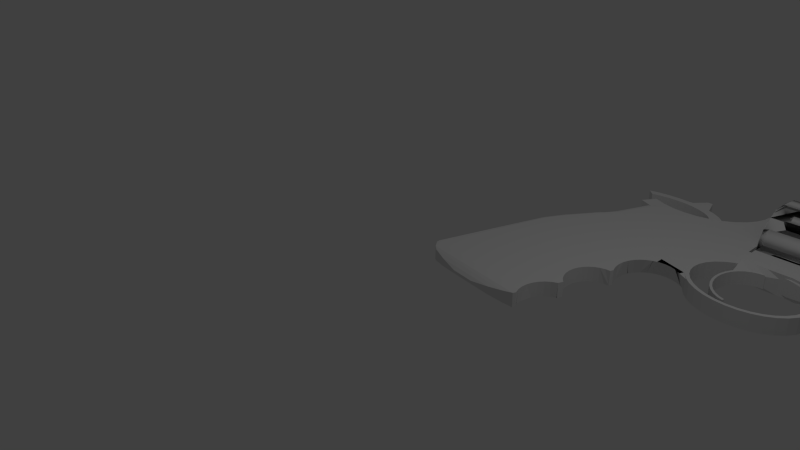 # Source: revolver.blend  (saved by Blender 2.75.0; exported with 4.5.12 LTS)
import bpy
from mathutils import Matrix  # noqa: F401  (used for matrix-valued properties, if any)

bpy.ops.wm.read_factory_settings(use_empty=True)
scene = bpy.context.scene
scene.name = 'Scene'

# ---- collections
col_collection_1 = bpy.data.collections.new('Collection 1'); scene.collection.children.link(col_collection_1)

# ---- world
world_world = bpy.data.worlds.new('World'); scene.world = world_world
world_world.color = (0.05088, 0.05088, 0.05088)
world_world.use_sun_shadow = False
world_world.sun_shadow_jitter_overblur = 0.0
world_world.cycles.sampling_method = 'MANUAL'
world_world.cycles.sample_map_resolution = 256

# ---- cameras
cam_camera = bpy.data.cameras.new('Camera')
cam_camera.clip_end = 100.0
cam_camera.lens = 35.0
cam_camera.sensor_width = 32.0
cam_camera.sensor_height = 18.0
cam_camera.ortho_scale = 7.314
cam_camera.dof.focus_distance = 0.0

# ---- lights
light_lamp = bpy.data.lights.new('Lamp', 'POINT')
light_lamp.transmission_factor = 0.0
light_lamp.cutoff_distance = 30.0
light_lamp.energy = 100.0
light_lamp.shadow_buffer_clip_start = 1.001
light_lamp.shadow_soft_size = 0.1
light_lamp.shadow_maximum_resolution = 0.006
light_lamp.use_absolute_resolution = True
light_lamp.cycles.use_multiple_importance_sampling = False

# ---- meshes
me_cylinder_010 = bpy.data.meshes.new('Cylinder.010')
me_cylinder_010.from_pydata([(4.75e-08, 0.8525, -1.0), (0.148, 0.8396, -1.0), (0.2916, 0.8011, -1.0), (0.342, 0.9397, -0.8531), (0.4263, 0.7383, -1.0), (0.5, 0.866, -0.8531), (0.548, 0.6531, -1.0), (0.6428, 0.766, -0.8531), (0.6531, 0.548, -1.0), (0.7383, 0.4263, -1.0), (0.8011, 0.2916, -1.0), (0.8396, 0.148, -1.0), (0.9848, 0.1736, -0.8531), (0.8525, 2.515e-08, -1.0), (1.0, 7.55e-08, -0.8531), (0.8396, -0.148, -1.0), (0.9848, -0.1736, -0.8531), (0.8011, -0.2916, -1.0), (0.7383, -0.4263, -1.0), (0.6531, -0.548, -1.0), (0.548, -0.6531, -1.0), (0.6428, -0.766, -0.8531), (0.4263, -0.7383, -1.0), (0.5, -0.866, -0.8531), (0.2916, -0.8011, -1.0), (0.342, -0.9397, -0.8531), (0.148, -0.8396, -1.0), (5.811e-07, -0.8525, -1.0), (-0.148, -0.8396, -1.0), (-0.2916, -0.8011, -1.0), (-0.342, -0.9397, -0.8531), (-0.4263, -0.7383, -1.0), (-0.5, -0.866, -0.8531), (-0.548, -0.6531, -1.0), (-0.6428, -0.766, -0.8531), (-0.6531, -0.548, -1.0), (-0.7383, -0.4263, -1.0), (-0.8011, -0.2916, -1.0), (-0.8396, -0.148, -1.0), (-0.9848, -0.1736, -0.8531), (-0.8525, -6.566e-07, -1.0), (-1.0, -4.649e-07, -0.8531), (-0.8396, 0.148, -1.0), (-0.9848, 0.1736, -0.8531), (-0.8011, 0.2916, -1.0), (-0.7383, 0.4263, -1.0), (-0.6531, 0.548, -1.0), (-0.548, 0.6531, -1.0), (-0.6428, 0.766, -0.8531), (-0.4263, 0.7383, -1.0), (-0.5, 0.866, -0.8531), (-0.2916, 0.8011, -1.0), (-0.342, 0.9397, -0.8531), (-0.148, 0.8396, -1.0), (4.563e-08, 0.8617, 1.0), (0.1496, 0.8486, 1.0), (0.2947, 0.8098, 1.0), (0.342, 0.9397, 0.8622), (0.4309, 0.7463, 1.0), (0.5, 0.866, 0.8622), (0.5539, 0.6601, 1.0), (0.6428, 0.766, 0.8622), (0.6601, 0.5539, 1.0), (0.7463, 0.4309, 1.0), (0.8098, 0.2947, 1.0), (0.8486, 0.1496, 1.0), (0.9848, 0.1736, 0.8622), (0.8617, 2.794e-08, 1.0), (1.0, 7.55e-08, 0.8622), (0.8486, -0.1496, 1.0), (0.9848, -0.1736, 0.8622), (0.8098, -0.2947, 1.0), (0.7463, -0.4309, 1.0), (0.6601, -0.5539, 1.0), (0.5539, -0.6601, 1.0), (0.6428, -0.766, 0.8622), (0.4309, -0.7463, 1.0), (0.5, -0.866, 0.8622), (0.2947, -0.8098, 1.0), (0.342, -0.9397, 0.8622), (0.1496, -0.8486, 1.0), (2.477e-07, -0.8617, 1.0), (-0.1496, -0.8486, 1.0), (-0.2947, -0.8098, 1.0), (-0.342, -0.9397, 0.8622), (-0.4309, -0.7463, 1.0), (-0.5, -0.866, 0.8622), (-0.5539, -0.6601, 1.0), (-0.6428, -0.766, 0.8622), (-0.6601, -0.5539, 1.0), (-0.7463, -0.4309, 1.0), (-0.8098, -0.2947, 1.0), (-0.8486, -0.1496, 1.0), (-0.9848, -0.1736, 0.8622), (-0.8617, -3.241e-07, 1.0), (-1.0, -4.649e-07, 0.8622), (-0.8486, 0.1496, 1.0), (-0.9848, 0.1736, 0.8622), (-0.8098, 0.2947, 1.0), (-0.7463, 0.4309, 1.0), (-0.6601, 0.5539, 1.0), (-0.5539, 0.6601, 1.0), (-0.6428, 0.766, 0.8622), (-0.4309, 0.7463, 1.0), (-0.5, 0.866, 0.8622), (-0.2947, 0.8098, 1.0), (-0.342, 0.9397, 0.8622), (-0.1496, 0.8486, 1.0), (0.2465, 0.9784, -0.6057), (4.629e-08, 0.8563, -0.9963), (-0.2465, 0.9784, -0.6057), (-0.07281, 1.006, -0.6057), (0.3926, 0.8019, -0.9731), (0.07281, 1.006, -0.6057), (-0.3961, 0.8256, -0.9493), (0.2465, 0.9784, 0.6149), (-0.2465, 0.9784, 0.6149), (4.813e-08, 0.8542, 1.008), (-0.07281, 1.006, 0.6149), (0.4291, 0.7938, 0.9806), (0.07281, 1.006, 0.6149), (-0.4211, 0.8184, 0.959), (-0.8306, 0.5759, -0.5951), (-0.8887, 0.04887, -0.9782), (-0.9751, 0.2662, -0.5951), (-0.718, 0.7114, -0.5951), (-0.7362, 0.4251, -1.002), (-0.914, 0.4314, -0.5951), (-0.5062, 0.7607, -0.9535), (-0.8306, 0.5759, 0.6042), (-0.9004, 0.0117, 0.9857), (-0.9751, 0.2662, 0.6042), (-0.7343, 0.4239, 1.014), (-0.718, 0.7114, 0.6042), (-0.914, 0.4314, 0.6042), (-0.4867, 0.7795, 0.9631), (-0.07363, -1.006, -0.6049), (0.3934, -0.8013, -0.9735), (0.2473, -0.9784, -0.6049), (-0.2473, -0.9784, -0.6049), (5.769e-07, -0.8558, -0.9967), (0.07363, -1.006, -0.6049), (-0.3968, -0.825, -0.9497), (-0.07363, -1.006, 0.614), (0.43, -0.7932, 0.981), (0.2473, -0.9784, 0.614), (2.395e-07, -0.8537, 1.008), (-0.2473, -0.9784, 0.614), (0.07363, -1.006, 0.614), (-0.4219, -0.8178, 0.9593), (-0.9152, -0.4297, -0.593), (-0.4844, -0.7461, -0.9792), (-0.7168, -0.7131, -0.593), (-0.976, -0.2642, -0.593), (-0.7352, -0.4245, -1.004), (-0.8298, -0.5778, -0.593), (-0.9116, -0.05573, -0.9543), (-0.9152, -0.4297, 0.6021), (-0.4578, -0.775, 0.9867), (-0.7168, -0.7131, 0.6021), (-0.7332, -0.4233, 1.015), (-0.976, -0.2642, 0.6021), (-0.8298, -0.5778, 0.6021), (-0.9182, -0.02921, 0.9639), (0.9166, 0.4277, -0.5905), (0.4818, 0.747, -0.9804), (0.7154, 0.7151, -0.5905), (0.977, 0.262, -0.5905), (0.7339, 0.4237, -1.005), (0.8287, 0.58, -0.5905), (0.9114, 0.05305, -0.9552), (0.9166, 0.4277, 0.5997), (0.455, 0.7763, 0.9878), (0.7154, 0.7151, 0.5997), (0.732, 0.4226, 1.016), (0.977, 0.262, 0.5997), (0.8287, 0.58, 0.5997), (0.918, 0.02628, 0.9649), (0.829, -0.5795, -0.5911), (0.8879, -0.04436, -0.9801), (0.9767, -0.2626, -0.5911), (0.7158, -0.7146, -0.5911), (0.7342, -0.4239, -1.005), (0.9163, -0.4282, -0.5911), (0.5022, -0.7625, -0.955), (0.829, -0.5795, 0.6003), (0.8998, -0.006613, 0.9876), (0.9767, -0.2626, 0.6003), (0.7323, -0.4228, 1.016), (0.7158, -0.7146, 0.6003), (0.9163, -0.4282, 0.6003), (0.4824, -0.7816, 0.9647), (0.1359, 0.6751, -1.0), (0.1592, 0.6467, -1.0), (0.1765, 0.6142, -1.0), (0.1872, 0.5791, -1.0), (0.1908, 0.5425, -1.0), (0.1872, 0.5059, -1.0), (0.1765, 0.4707, -1.0), (0.1592, 0.4383, -1.0), (0.1359, 0.4099, -1.0), (0.1074, 0.3866, -1.0), (0.07501, 0.3692, -1.0), (0.03984, 0.3586, -1.0), (0.003252, 0.73, -1.0), (-0.03333, 0.7264, -1.0), (-0.06851, 0.7157, -1.0), (-0.1009, 0.6984, -1.0), (-0.1293, 0.6751, -1.0), (-0.1527, 0.6467, -1.0), (-0.17, 0.6142, -1.0), (-0.1807, 0.5791, -1.0), (-0.1843, 0.5425, -1.0), (-0.1807, 0.5059, -1.0), (-0.17, 0.4707, -1.0), (-0.1527, 0.4383, -1.0), (-0.1293, 0.4099, -1.0), (-0.1009, 0.3866, -1.0), (-0.06851, 0.3692, -1.0), (-0.03333, 0.3586, -1.0), (0.003252, 0.355, -1.0), (0.1074, 0.6984, -1.0), (0.07501, 0.7157, -1.0), (0.03984, 0.7264, -1.0), (0.003252, -0.7398, -1.0), (0.03984, -0.7362, -1.0), (0.07501, -0.7255, -1.0), (0.1074, -0.7082, -1.0), (0.1359, -0.6849, -1.0), (0.1592, -0.6565, -1.0), (0.1765, -0.624, -1.0), (0.1872, -0.5889, -1.0), (0.1908, -0.5523, -1.0), (0.1872, -0.5157, -1.0), (0.1765, -0.4805, -1.0), (0.1592, -0.4481, -1.0), (0.1359, -0.4197, -1.0), (0.1074, -0.3964, -1.0), (0.07501, -0.379, -1.0), (0.03984, -0.3684, -1.0), (0.003251, -0.3648, -1.0), (-0.03333, -0.3684, -1.0), (-0.06851, -0.379, -1.0), (-0.1009, -0.3964, -1.0), (-0.1293, -0.4197, -1.0), (-0.1527, -0.4481, -1.0), (-0.17, -0.4805, -1.0), (-0.1807, -0.5157, -1.0), (-0.1843, -0.5523, -1.0), (-0.1807, -0.5889, -1.0), (-0.17, -0.624, -1.0), (-0.1527, -0.6565, -1.0), (-0.1293, -0.6849, -1.0), (-0.1009, -0.7082, -1.0), (-0.06851, -0.7255, -1.0), (-0.03333, -0.7362, -1.0), (0.4881, -0.04854, -1.0), (0.5205, -0.06587, -1.0), (0.549, -0.08919, -1.0), (0.2604, -0.326, -1.0), (0.2838, -0.3544, -1.0), (0.3122, -0.3777, -1.0), (0.3446, -0.395, -1.0), (0.3798, -0.4057, -1.0), (0.4164, -0.4093, -1.0), (0.453, -0.4057, -1.0), (0.4881, -0.395, -1.0), (0.5205, -0.3777, -1.0), (0.549, -0.3544, -1.0), (0.5723, -0.326, -1.0), (0.5896, -0.2935, -1.0), (0.6003, -0.2584, -1.0), (0.6039, -0.2218, -1.0), (0.6003, -0.1852, -1.0), (0.5896, -0.15, -1.0), (0.5723, -0.1176, -1.0), (0.453, -0.03787, -1.0), (0.4164, -0.03427, -1.0), (0.3798, -0.03787, -1.0), (0.3446, -0.04854, -1.0), (0.3122, -0.06587, -1.0), (0.2838, -0.08919, -1.0), (0.2604, -0.1176, -1.0), (0.2431, -0.15, -1.0), (0.2324, -0.1852, -1.0), (0.2288, -0.2218, -1.0), (0.2324, -0.2584, -1.0), (0.2431, -0.2935, -1.0), (0.525, 0.4056, -1.0), (0.2805, 0.3818, -1.0), (0.4164, 0.4408, -1.0), (0.453, 0.4372, -1.0), (0.4881, 0.4265, -1.0), (0.5205, 0.4092, -1.0), (0.549, 0.3859, -1.0), (0.5723, 0.3575, -1.0), (0.5896, 0.3251, -1.0), (0.6003, 0.2899, -1.0), (0.6039, 0.2533, -1.0), (0.6003, 0.2167, -1.0), (0.5896, 0.1815, -1.0), (0.5723, 0.1491, -1.0), (0.549, 0.1207, -1.0), (0.5205, 0.09738, -1.0), (0.4881, 0.08005, -1.0), (0.453, 0.06938, -1.0), (0.4164, 0.06577, -1.0), (0.3798, 0.06938, -1.0), (0.3446, 0.08005, -1.0), (0.3122, 0.09738, -1.0), (0.2838, 0.1207, -1.0), (0.2604, 0.1491, -1.0), (0.2431, 0.1815, -1.0), (0.2324, 0.2167, -1.0), (0.2288, 0.2533, -1.0), (0.2324, 0.2899, -1.0), (0.2431, 0.3251, -1.0), (0.2604, 0.3575, -1.0), (0.3798, 0.4372, -1.0), (0.3446, 0.4265, -1.0), (0.3122, 0.4092, -1.0), (0.2838, 0.3859, -1.0), (-0.5278, 0.09738, -1.0), (-0.5562, 0.1207, -1.0), (-0.2677, 0.3575, -1.0), (-0.291, 0.3859, -1.0), (-0.3195, 0.4092, -1.0), (-0.3519, 0.4265, -1.0), (-0.387, 0.4372, -1.0), (-0.4236, 0.4408, -1.0), (-0.4602, 0.4372, -1.0), (-0.4954, 0.4265, -1.0), (-0.5278, 0.4092, -1.0), (-0.5562, 0.3859, -1.0), (-0.5796, 0.3575, -1.0), (-0.5969, 0.3251, -1.0), (-0.6076, 0.2899, -1.0), (-0.6112, 0.2533, -1.0), (-0.6076, 0.2167, -1.0), (-0.5969, 0.1815, -1.0), (-0.5796, 0.1491, -1.0), (-0.4954, 0.08005, -1.0), (-0.4602, 0.06938, -1.0), (-0.4236, 0.06577, -1.0), (-0.3871, 0.06938, -1.0), (-0.3519, 0.08005, -1.0), (-0.3195, 0.09738, -1.0), (-0.291, 0.1207, -1.0), (-0.2677, 0.1491, -1.0), (-0.2504, 0.1815, -1.0), (-0.2397, 0.2167, -1.0), (-0.2361, 0.2533, -1.0), (-0.2397, 0.2899, -1.0), (-0.2504, 0.3251, -1.0), (-0.2397, -0.1852, -1.0), (-0.2361, -0.2218, -1.0), (-0.2397, -0.2584, -1.0), (-0.2504, -0.2935, -1.0), (-0.2677, -0.326, -1.0), (-0.291, -0.3544, -1.0), (-0.3195, -0.3777, -1.0), (-0.3519, -0.395, -1.0), (-0.3871, -0.4057, -1.0), (-0.4236, -0.03427, -1.0), (-0.4602, -0.03787, -1.0), (-0.4954, -0.04854, -1.0), (-0.5278, -0.06587, -1.0), (-0.5562, -0.08919, -1.0), (-0.5796, -0.1176, -1.0), (-0.5969, -0.15, -1.0), (-0.6076, -0.1852, -1.0), (-0.6112, -0.2218, -1.0), (-0.6076, -0.2584, -1.0), (-0.5969, -0.2935, -1.0), (-0.5796, -0.326, -1.0), (-0.5562, -0.3544, -1.0), (-0.5278, -0.3777, -1.0), (-0.4954, -0.395, -1.0), (-0.4602, -0.4057, -1.0), (-0.4236, -0.4093, -1.0), (-0.2504, -0.15, -1.0), (-0.2677, -0.1176, -1.0), (-0.291, -0.08919, -1.0), (-0.3195, -0.06587, -1.0), (-0.3519, -0.04854, -1.0), (-0.387, -0.03787, -1.0)], [], [(52, 106, 121, 114), (5, 59, 61, 7), (7, 165, 8, 6), (168, 170, 10, 9), (170, 12, 11, 10), (174, 172, 62, 63), (12, 66, 68, 14), (14, 68, 70, 16), (16, 179, 17, 15), (182, 184, 19, 18), (184, 21, 20, 19), (188, 186, 71, 72), (21, 75, 77, 23), (23, 77, 79, 25), (25, 137, 26, 24), (140, 142, 28, 27), (142, 30, 29, 28), (146, 144, 80, 81), (30, 84, 86, 32), (32, 86, 88, 34), (34, 151, 35, 33), (154, 156, 37, 36), (156, 39, 38, 37), (160, 158, 89, 90), (39, 93, 95, 41), (41, 95, 97, 43), (43, 123, 44, 42), (126, 128, 46, 45), (128, 48, 47, 46), (132, 130, 98, 99), (48, 102, 104, 50), (50, 104, 106, 52), (52, 114, 53, 51), (108, 115, 118, 111), (3, 57, 59, 5), (55, 54, 107, 105, 103, 101, 100, 99, 98, 96, 94, 92, 91, 90, 89, 87, 85, 83, 82, 81, 80, 78, 76, 74, 73, 72, 71, 69, 67, 65, 64, 63, 62, 60, 58, 56), (113, 120, 116, 110), (112, 119, 57, 3), (3, 5, 4, 2), (5, 7, 6, 4), (165, 168, 9, 8), (164, 171, 173, 166), (167, 175, 176, 169), (170, 177, 66, 12), (12, 14, 13, 11), (14, 16, 15, 13), (179, 182, 18, 17), (178, 185, 187, 180), (181, 189, 190, 183), (184, 191, 75, 21), (21, 23, 22, 20), (23, 25, 24, 22), (137, 140, 27, 26), (136, 143, 145, 138), (139, 147, 148, 141), (142, 149, 84, 30), (30, 32, 31, 29), (32, 34, 33, 31), (151, 154, 36, 35), (150, 157, 159, 152), (153, 161, 162, 155), (156, 163, 93, 39), (39, 41, 40, 38), (41, 43, 42, 40), (123, 126, 45, 44), (122, 129, 131, 124), (125, 133, 134, 127), (128, 135, 102, 48), (48, 50, 49, 47), (50, 52, 51, 49), (119, 117, 54, 55), (109, 112, 1, 0), (117, 121, 107, 54), (121, 106, 105, 107), (59, 57, 56, 58), (61, 59, 58, 60), (177, 174, 63, 64), (172, 61, 60, 62), (66, 177, 64, 65), (68, 66, 65, 67), (70, 68, 67, 69), (191, 188, 72, 73), (186, 70, 69, 71), (75, 191, 73, 74), (77, 75, 74, 76), (79, 77, 76, 78), (149, 146, 81, 82), (144, 79, 78, 80), (84, 149, 82, 83), (86, 84, 83, 85), (88, 86, 85, 87), (163, 160, 90, 91), (158, 88, 87, 89), (93, 163, 91, 92), (95, 93, 92, 94), (97, 95, 94, 96), (135, 132, 99, 100), (130, 97, 96, 98), (102, 135, 100, 101), (104, 102, 101, 103), (106, 104, 103, 105), (57, 119, 55, 56), (112, 3, 2, 1), (108, 109, 110), (115, 116, 117), (108, 111, 112, 109), (113, 110, 109, 114), (118, 115, 117, 119), (116, 120, 121, 117), (110, 116, 115, 108), (119, 112, 111, 118), (114, 121, 120, 113), (114, 109, 0, 53), (124, 125, 126), (131, 132, 133), (122, 124, 126, 123), (125, 127, 128, 126), (131, 129, 130, 132), (134, 133, 132, 135), (129, 122, 123, 130), (133, 125, 124, 131), (135, 128, 127, 134), (43, 97, 130, 123), (138, 139, 140), (145, 146, 147), (136, 138, 140, 137), (139, 141, 142, 140), (145, 143, 144, 146), (148, 147, 146, 149), (143, 136, 137, 144), (147, 139, 138, 145), (149, 142, 141, 148), (25, 79, 144, 137), (152, 153, 154), (159, 160, 161), (150, 152, 154, 151), (153, 155, 156, 154), (159, 157, 158, 160), (162, 161, 160, 163), (157, 150, 151, 158), (161, 153, 152, 159), (163, 156, 155, 162), (34, 88, 158, 151), (166, 167, 168), (173, 174, 175), (164, 166, 168, 165), (167, 169, 170, 168), (173, 171, 172, 174), (176, 175, 174, 177), (171, 164, 165, 172), (175, 167, 166, 173), (177, 170, 169, 176), (7, 61, 172, 165), (180, 181, 182), (187, 188, 189), (178, 180, 182, 179), (181, 183, 184, 182), (187, 185, 186, 188), (190, 189, 188, 191), (185, 178, 179, 186), (189, 181, 180, 187), (191, 184, 183, 190), (16, 70, 186, 179), (27, 224, 225, 226, 227, 228, 229, 230, 231, 232, 233, 234, 235, 236, 259, 260, 261, 262, 263, 264, 265, 266, 267, 268, 269, 270, 271, 272, 273, 274, 275, 15, 17, 18, 19, 20, 22, 24, 26), (15, 275, 258, 257, 256, 276, 277, 278, 279, 280, 281, 282, 283, 284, 285, 286, 287, 259, 236, 237, 238, 239, 240, 220, 289, 317, 316, 315, 314, 313, 312, 311, 310, 309, 308, 307, 306, 305, 304, 303, 302, 301, 300, 299, 298, 297, 296, 295, 294, 288, 9, 10, 11, 13), (0, 1, 2, 4, 6, 8, 9, 288, 293, 292, 291, 290, 318, 319, 320, 321, 289, 220, 203, 202, 201, 200, 199, 198, 197, 196, 195, 194, 193, 192, 221, 222, 223, 204), (53, 0, 204, 205, 206, 207, 208, 209, 210, 211, 212, 213, 214, 215, 324, 325, 326, 327, 328, 329, 330, 331, 332, 333, 334, 335, 336, 337, 338, 339, 340, 42, 44, 45, 46, 47, 49, 51), (42, 340, 323, 322, 341, 342, 343, 363, 364, 365, 366, 367, 368, 369, 370, 371, 372, 373, 374, 375, 376, 377, 378, 379, 246, 247, 248, 249, 250, 251, 252, 253, 254, 255, 224, 27, 28, 29, 31, 33, 35, 36, 37, 38, 40), (246, 379, 362, 361, 360, 359, 358, 357, 356, 355, 354, 380, 381, 382, 383, 384, 385, 363, 343, 344, 345, 346, 347, 348, 349, 350, 351, 352, 353, 324, 215, 216, 217, 218, 219, 220, 240, 241, 242, 243, 244, 245), (157, 162, 155, 150), (129, 134, 127, 122), (120, 118, 111, 113), (164, 171, 176, 169), (185, 190, 183, 178), (148, 141, 136, 143)])
me_cylinder_010.polygons.foreach_set('use_smooth', [True] * 175)
me_cylinder_010.use_remesh_preserve_volume = False
me_cylinder_010.use_remesh_preserve_attributes = False
me_cylinder_010.use_mirror_vertex_groups = False
me_cylinder_010.update()
me_circle = bpy.data.meshes.new('Circle')
me_circle.from_pydata([], [], [])
me_circle.use_remesh_preserve_volume = False
me_circle.use_remesh_preserve_attributes = False
me_circle.use_mirror_vertex_groups = False
me_circle.update()
me_cube = bpy.data.meshes.new('Cube')
me_cube.from_pydata([(1.0, -1.0, -1.0), (1.0, -1.0, 1.0), (1.0, 1.0, -1.0), (1.0, 1.0, 1.0), (0.3623, 1.0, 1.0), (0.3623, 1.0, -1.0), (0.3623, -2.625, 1.0), (0.3623, -2.625, -1.0), (0.734, 1.0, 1.0), (0.734, -1.0, -1.0), (0.734, 1.0, -1.0), (0.734, -1.0, 1.0), (0.4084, -3.857, 1.0), (0.4084, -3.857, -1.0), (1.0, -0.3396, 1.0), (1.0, -0.3396, -1.0), (0.3623, -1.428, 1.0), (0.3623, -1.428, -1.0), (0.734, -0.3396, 1.0), (0.734, -0.3396, -1.0), (-0.1149, -3.604, 1.0), (-0.1149, -3.604, -1.0), (-1.199, -13.0, 0.9468), (-1.199, -13.0, -0.9468), (-3.173, -12.25, -0.7829), (-3.173, -12.25, 0.7829), (-1.393, -13.11, 0.7829), (-1.393, -13.11, -0.7829), (-2.9, -12.61, -0.5347), (-2.9, -12.61, 0.5347), (-1.684, -13.2, 0.5347), (-1.684, -13.2, -0.5347), (-2.531, -12.99, -0.2032), (-2.531, -12.99, 0.2032), (-2.069, -13.21, 0.2032), (-2.069, -13.21, -0.2032), (-1.432, -4.531, 1.0), (-1.432, -4.531, -1.0), (-0.8677, -10.32, 1.0), (-1.222, -12.52, -1.0), (-1.184, -12.92, -0.9564), (-1.167, -12.83, 0.9678), (-1.197, -12.53, 1.0), (-0.868, -10.33, -1.0), (-1.189, -12.89, -0.9597), (-1.222, -12.53, -0.9993), (-1.175, -12.78, 0.9731), (-1.206, -12.43, 1.0), (-1.216, -12.06, 1.0), (-1.206, -11.7, 1.0), (-1.175, -11.35, 1.0), (-1.125, -11.03, 1.0), (-1.057, -10.74, 1.0), (-0.9746, -10.51, 1.0), (-0.8805, -10.34, 1.0), (-1.233, -12.15, -1.0), (-1.222, -11.76, -1.0), (-1.19, -11.4, -1.0), (-1.137, -11.06, -1.0), (-1.066, -10.76, -1.0), (-0.98, -10.52, -1.0), (-0.8816, -10.34, -1.0), (-0.8315, -10.0, 1.0), (-0.4972, -7.017, 1.0), (-0.4972, -7.017, -1.0), (-0.8315, -10.0, -1.0), (-0.8494, -9.95, -1.0), (-0.9116, -9.69, -1.0), (-0.9579, -9.392, -1.0), (-0.9864, -9.07, -1.0), (-0.996, -8.735, -1.0), (-0.9864, -8.399, -1.0), (-0.9579, -8.077, -1.0), (-0.9116, -7.78, -1.0), (-0.8494, -7.52, -1.0), (-0.7735, -7.306, -1.0), (-0.687, -7.147, -1.0), (-0.5931, -7.049, -1.0), (-0.8494, -9.95, 1.0), (-0.9116, -9.69, 1.0), (-0.9579, -9.392, 1.0), (-0.9864, -9.07, 1.0), (-0.996, -8.735, 1.0), (-0.9864, -8.399, 1.0), (-0.9579, -8.077, 1.0), (-0.9116, -7.78, 1.0), (-0.8494, -7.52, 1.0), (-0.7735, -7.306, 1.0), (-0.687, -7.147, 1.0), (-0.5931, -7.049, 1.0), (-0.1149, -3.604, -1.0), (0.4084, -3.857, -1.0), (0.4084, -3.857, 1.0), (-0.1149, -3.604, 1.0), (0.4048, -4.101, -1.0), (0.4048, -4.101, 1.0), (0.5082, -4.415, -1.0), (-0.4728, -6.799, 1.0), (0.3838, -4.081, -1.0), (0.01431, -3.728, -1.0), (-0.1781, -4.169, 1.0), (-0.1783, -4.169, 1.0), (0.3692, -4.419, 1.0), (-0.5085, -4.971, -1.0), (-0.1398, -3.827, -1.0), (-0.1149, -4.103, 1.0), (-0.4532, -4.998, 1.0), (-0.1398, -3.827, -1.0), (0.5864, -4.793, 1.0), (0.4015, -4.131, -1.0), (-0.1149, -3.801, -1.0), (-0.4745, -6.814, -1.0), (-0.07728, -4.064, 1.0), (0.3783, -4.066, -1.0), (0.2743, -3.875, -1.0), (0.1614, -3.758, -1.0), (0.04403, -3.718, -1.0), (-0.07336, -3.758, -1.0), (0.3457, -4.353, 1.0), (0.2483, -4.174, 1.0), (0.1426, -4.064, 1.0), (0.03264, -4.026, 1.0), (-0.07728, -4.064, 1.0), (-0.4563, -4.636, -1.0), (-0.183, -4.174, 1.0), (-0.2804, -4.353, 1.0), (-0.3658, -4.593, 1.0), (-0.4359, -4.886, 1.0), (0.04266, -3.755, -0.7591), (0.155, -3.862, -0.3146), (0.2661, -3.969, -0.3724), (-0.07336, -3.758, -1.0), (-0.1862, -3.875, -1.0), (-0.2903, -4.066, -1.0), (-0.3814, -4.323, -1.0), (0.3773, -4.075, -0.9363), (-0.5119, -6.574, -1.0), (-0.5461, -6.187, -1.0), (-0.5577, -5.784, -1.0), (-0.5461, -5.381, -1.0), (-0.5119, -4.993, -1.0), (0.03264, -4.026, 1.0), (0.1426, -4.064, 1.0), (0.2483, -4.174, 1.0), (0.3457, -4.353, 1.0), (-0.488, -6.702, 1.0), (-0.52, -6.339, 1.0), (-0.5309, -5.961, 1.0), (-0.52, -5.584, 1.0), (-0.488, -5.221, 1.0), (-2.004, -0.6956, -0.8851), (-1.93, -0.4714, -0.8851), (-1.924, -0.6676, -1.0), (-1.93, -0.4714, 0.8851), (-2.004, -0.6956, 0.8851), (-1.924, -0.6676, 1.0), (-1.432, 3.206, -0.8851), (-1.323, 3.197, -1.0), (-1.323, 3.197, 1.0), (-1.432, 3.206, 0.8851), (-2.405, -2.618, -0.8851), (-2.352, -2.392, -0.8851), (-2.319, -2.555, -1.0), (-2.405, -2.618, 0.8851), (-2.319, -2.555, 1.0), (-2.352, -2.392, 0.8851), (-1.781, 0.3583, 0.8851), (-1.815, 0.1327, 0.8851), (-1.722, 0.1674, 1.0), (-1.815, 0.1327, -0.8851), (-1.781, 0.3583, -0.8851), (-1.722, 0.1674, -1.0), (-3.344, -11.36, -0.7893), (-3.286, -11.52, -1.0), (-3.345, -11.59, -0.7761), (-3.345, -11.59, 0.9677), (-3.292, -11.52, 1.0), (-3.344, -11.36, 0.9808), (-3.297, -11.84, -0.8437), (-3.257, -12.04, -0.9202), (-3.248, -12.04, 0.9197), (-3.297, -11.84, 0.8437), (-2.614, -3.868, -0.8851), (-2.572, -4.028, -1.0), (-2.644, -4.095, -0.8851), (-2.575, -4.027, 1.0), (-2.614, -3.868, 0.8851), (-2.644, -4.095, 0.8851), (-2.644, -4.095, -2.384e-07), (-2.614, -3.868, -2.384e-07)], [(104, 101)], [(16, 4, 158, 168), (8, 3, 2, 10), (14, 1, 0, 15), (158, 4, 5, 157), (19, 10, 2, 15), (162, 21, 107, 132, 133, 134, 123, 103, 37, 183), (18, 8, 4, 16), (166, 159, 156, 170), (11, 6, 7, 9), (171, 157, 5, 17), (1, 11, 9, 0), (14, 3, 8, 18), (17, 5, 10, 19), (4, 8, 10, 5), (20, 100, 101, 93), (154, 150, 161, 165), (6, 16, 168, 155), (7, 6, 12, 13), (7, 17, 19, 9), (1, 14, 18, 11), (152, 7, 13, 21, 162), (11, 18, 16, 6), (6, 155, 164, 20, 12), (9, 19, 15, 0), (3, 14, 15, 2), (152, 171, 17, 7), (173, 39, 45, 44, 40, 23, 179), (106, 36, 185, 176, 42, 47, 48, 49, 50, 51, 52, 53, 54, 38, 62, 78, 79, 80, 81, 82, 83, 84, 85, 86, 87, 88, 89, 63, 97, 145, 146, 147, 148, 149), (175, 174, 178, 181), (23, 22, 26, 27), (183, 37, 103, 140, 139, 138, 137, 136, 111, 64, 77, 76, 75, 74, 73, 72, 71, 70, 69, 68, 67, 66, 65, 43, 61, 60, 59, 58, 57, 56, 55, 39, 173), (40, 41, 22, 23), (24, 27, 31, 28), (60, 61, 54, 53), (180, 179, 24, 25), (22, 180, 25, 26), (28, 31, 35, 32), (25, 24, 28, 29), (27, 26, 30, 31), (26, 25, 29, 30), (34, 33, 32, 35), (29, 28, 32, 33), (31, 30, 34, 35), (30, 29, 33, 34), (20, 164, 185, 36, 106, 127, 126, 125, 124, 100), (107, 21, 90, 104), (163, 160, 182, 189, 186), (179, 23, 27, 24), (65, 62, 38, 43), (13, 12, 92, 91), (21, 13, 91, 90), (12, 20, 93, 92), (93, 105, 112, 141, 142, 143, 144, 108, 92), (92, 108, 96, 91), (94, 95, 102, 109), (101, 122, 121, 120, 119, 118, 102, 95, 93), (109, 98, 94), (90, 110, 105, 93), (90, 99, 131, 104), (93, 95, 94, 98, 135, 130, 129, 128, 99, 90), (187, 188, 184, 172, 177), (42, 176, 180, 22, 41, 46), (91, 96, 113, 114, 115, 116, 117, 110, 90), (111, 97, 63, 64), (150, 151, 152), (153, 154, 155), (160, 161, 162), (163, 164, 165), (166, 167, 168), (169, 170, 171), (172, 173, 174), (175, 176, 177), (182, 183, 184), (185, 186, 187), (150, 154, 153, 151), (168, 158, 159, 166), (158, 157, 156, 159), (171, 152, 151, 169), (160, 163, 165, 161), (154, 165, 164, 155), (161, 150, 152, 162), (155, 168, 167, 153), (157, 171, 170, 156), (166, 170, 169, 167), (174, 175, 177, 172), (182, 160, 162, 183), (187, 177, 176, 185), (179, 180, 181, 178), (178, 174, 173, 179), (180, 176, 175, 181), (172, 184, 183, 173), (163, 186, 185, 164), (188, 187, 186, 189), (184, 188, 189, 182), (153, 167, 169, 151), (54, 60, 61, 43, 65, 38), (59, 60, 53, 52), (58, 59, 52, 51), (58, 51, 50, 57), (50, 49, 48, 55, 56, 57), (47, 42, 39, 55, 48), (44, 45, 42, 46), (41, 40, 44, 46), (62, 65, 66, 67, 79, 78), (79, 67, 68, 69, 70, 82, 81, 80), (82, 70, 71, 72, 73, 74, 75, 87, 86, 85, 84, 83), (63, 89, 88, 87, 75, 76, 77, 64), (146, 137, 138, 139, 140, 149, 148, 147), (97, 111, 136, 137, 146, 145), (134, 126, 127, 106, 149, 103, 123), (125, 126, 134, 133, 124), (101, 133, 132, 122), (104, 131, 122, 101, 132, 107), (115, 142, 141, 112, 117, 116), (113, 119, 120, 115, 114), (108, 144, 113, 96)])
me_cube.use_remesh_preserve_volume = False
me_cube.use_remesh_preserve_attributes = False
me_cube.use_mirror_vertex_groups = False
me_cube.update()
me_cylinder_006 = bpy.data.meshes.new('Cylinder.006')
me_cylinder_006.from_pydata([(1.04, 0.7203, -1.417), (1.04, 0.7203, 1.342), (1.104, 0.505, -1.417), (1.104, 0.505, 1.342), (1.129, 0.2532, -1.417), (1.129, 0.2532, 1.342), (1.104, 0.001296, -1.417), (1.104, 0.001296, 1.342), (1.031, -0.2409, -1.417), (1.031, -0.2409, 1.342), (0.9113, -0.4641, -1.417), (0.9113, -0.4641, 1.342), (0.7507, -0.6597, -1.417), (0.7507, -0.6597, 1.342), (0.5551, -0.8203, -1.417), (0.5551, -0.8203, 1.342), (0.3319, -0.9396, -1.417), (0.3319, -0.9396, 1.342), (0.08969, -1.013, -1.417), (0.08969, -1.013, 1.342), (-0.1622, -1.038, -1.417), (-0.1622, -1.038, 1.342), (-0.414, -1.013, -1.417), (-0.414, -1.013, 1.342), (-0.6562, -0.9396, -1.417), (-0.6562, -0.9396, 1.342), (-0.8549, -0.8349, -1.417), (-0.8549, -0.8349, 1.342), (0.7617, 0.6358, -1.417), (0.7617, 0.6358, 1.342), (0.8186, 0.4482, -1.417), (0.8186, 0.4482, 1.342), (0.8378, 0.2532, -1.417), (0.8378, 0.2532, 1.342), (0.8186, 0.05806, -1.417), (0.8186, 0.05806, 1.342), (0.7617, -0.1295, -1.417), (0.7617, -0.1295, 1.342), (0.6693, -0.3024, -1.417), (0.6693, -0.3024, 1.342), (0.5449, -0.454, -1.417), (0.5449, -0.454, 1.342), (0.3934, -0.5783, -1.417), (0.3934, -0.5783, 1.342), (0.2205, -0.6707, -1.417), (0.2205, -0.6707, 1.342), (0.03293, -0.7276, -1.417), (0.03293, -0.7276, 1.342), (-0.1622, -0.7468, -1.417), (-0.1622, -0.7468, 1.342), (-0.3573, -0.7276, -1.417), (-0.3573, -0.7276, 1.342), (-0.5448, -0.6707, -1.417), (-0.5448, -0.6707, 1.342), (-0.7177, -0.5783, -1.417), (-0.7177, -0.5783, 1.342)], [], [(0, 1, 3, 2), (2, 3, 5, 4), (4, 5, 7, 6), (6, 7, 9, 8), (8, 9, 11, 10), (10, 11, 13, 12), (12, 13, 15, 14), (14, 15, 17, 16), (16, 17, 19, 18), (18, 19, 21, 20), (20, 21, 23, 22), (22, 23, 25, 24), (24, 25, 27, 26), (30, 31, 29, 28), (32, 33, 31, 30), (34, 35, 33, 32), (36, 37, 35, 34), (38, 39, 37, 36), (40, 41, 39, 38), (42, 43, 41, 40), (44, 45, 43, 42), (46, 47, 45, 44), (48, 49, 47, 46), (50, 51, 49, 48), (52, 53, 51, 50), (54, 55, 53, 52), (1, 0, 28, 29), (0, 2, 30, 28), (3, 1, 29, 31), (2, 4, 32, 30), (5, 3, 31, 33), (4, 6, 34, 32), (7, 5, 33, 35), (6, 8, 36, 34), (9, 7, 35, 37), (8, 10, 38, 36), (11, 9, 37, 39), (10, 12, 40, 38), (13, 11, 39, 41), (12, 14, 42, 40), (15, 13, 41, 43), (14, 16, 44, 42), (17, 15, 43, 45), (16, 18, 46, 44), (19, 17, 45, 47), (18, 20, 48, 46), (21, 19, 47, 49), (20, 22, 50, 48), (23, 21, 49, 51), (22, 24, 52, 50), (25, 23, 51, 53), (24, 26, 54, 52), (27, 25, 53, 55), (26, 27, 55, 54)])
me_cylinder_006.use_remesh_preserve_volume = False
me_cylinder_006.use_remesh_preserve_attributes = False
me_cylinder_006.use_mirror_vertex_groups = False
me_cylinder_006.update()
me_cylinder_004 = bpy.data.meshes.new('Cylinder.004')
me_cylinder_004.from_pydata([(0.03798, 0.9064, -0.1902), (0.03798, 0.9064, 0.1902), (0.2235, 0.8881, -0.1902), (0.2235, 0.8881, 0.1902), (0.4018, 0.834, -0.1902), (0.4018, 0.834, 0.1902), (0.5662, 0.7462, -0.1902), (0.5662, 0.7462, 0.1902), (0.7103, 0.6279, -0.1902), (0.7103, 0.6279, 0.1902), (0.8285, 0.4838, -0.1902), (0.8285, 0.4838, 0.1902), (0.9164, 0.3195, -0.1902), (0.9164, 0.3195, 0.1902), (0.9705, 0.1411, -0.1902), (0.9705, 0.1411, 0.1902), (0.9887, -0.04436, -0.1902), (0.9887, -0.04436, 0.1902), (0.9705, -0.2298, -0.1902), (0.9705, -0.2298, 0.1902), (0.9164, -0.4082, -0.1902), (0.9164, -0.4082, 0.1902), (0.8285, -0.5726, -0.1902), (0.8285, -0.5726, 0.1902), (0.7103, -0.7166, -0.1902), (0.7103, -0.7166, 0.1902), (0.5662, -0.8349, -0.1902), (0.5662, -0.8349, 0.1902), (0.4018, -0.9227, -0.1902), (0.4018, -0.9227, 0.1902), (0.2235, -0.9768, -0.1902), (0.2235, -0.9768, 0.1902), (0.03798, -0.9951, -0.1902), (0.03798, -0.9951, 0.1902), (-0.1475, -0.9768, -0.1902), (-0.1475, -0.9768, 0.1902), (-0.3259, -0.9227, -0.1902), (-0.3259, -0.9227, 0.1902), (-0.4902, -0.8349, -0.1902), (-0.4902, -0.8349, 0.1902), (-0.6343, -0.7166, -0.1902), (-0.6343, -0.7166, 0.1902), (-0.7525, -0.5726, -0.1902), (-0.7525, -0.5726, 0.1902), (-0.8404, -0.4082, -0.1902), (-0.8404, -0.4082, 0.1902), (-0.8945, -0.2298, -0.1902), (-0.8945, -0.2298, 0.1902), (-0.9128, -0.04436, -0.1902), (-0.9128, -0.04436, 0.1902), (-0.8945, 0.1411, -0.1902), (-0.8945, 0.1411, 0.1902), (-0.8404, 0.3195, -0.1902), (-0.8404, 0.3195, 0.1902), (-0.7525, 0.4838, -0.1902), (-0.7525, 0.4838, 0.1902), (-0.6343, 0.6279, -0.1902), (-0.6343, 0.6279, 0.1902), (-0.4902, 0.7462, -0.1902), (-0.4902, 0.7462, 0.1902), (-0.3259, 0.834, -0.1902), (-0.3259, 0.834, 0.1902), (-0.1475, 0.8881, -0.1902), (-0.1475, 0.8881, 0.1902), (0.8547, 1.172, 0.1902), (0.8547, 1.172, -0.1902), (0.9987, 1.054, -0.1902), (0.9987, 1.054, 0.1902), (1.117, 0.91, -0.1902), (1.117, 0.91, 0.1902), (1.205, 0.7456, -0.1902), (1.205, 0.7456, 0.1902), (-0.4902, 0.7462, 0.1902), (-0.4902, 0.7462, -0.1902), (-0.3259, 0.834, -0.1902), (-0.3259, 0.834, 0.1902), (-0.1475, 0.8881, -0.1902), (-0.1475, 0.8881, 0.1902), (-0.3259, 0.834, 0.1902), (-0.3259, 0.834, -0.1902), (-0.1475, 0.8881, -0.1902), (-0.1475, 0.8881, 0.1902), (-0.4902, 0.7462, 0.1902), (-0.4902, 0.7462, -0.1902), (-0.3259, 0.834, -0.1902), (-0.3259, 0.834, 0.1902), (-0.4902, 0.7462, 0.1902), (-0.4902, 0.7462, -0.1902), (-0.3259, 0.834, -0.1902), (-0.3259, 0.834, 0.1902), (0.03798, 0.8334, -0.1902), (0.03798, 0.8334, 0.1902), (0.2092, 0.8165, -0.1902), (0.2092, 0.8165, 0.1902), (0.3739, 0.7666, -0.1902), (0.3739, 0.7666, 0.1902), (0.6134, 0.7124, -0.1459), (0.6134, 0.7124, 0.1459), (0.7476, 0.6586, -0.1354), (0.7476, 0.6586, 0.1354), (0.8658, 0.5145, -0.1354), (0.8658, 0.5145, 0.1354), (0.8679, 0.3628, -0.157), (0.8679, 0.3628, 0.157), (0.8989, 0.1269, -0.1902), (0.8989, 0.1269, 0.1902), (0.9157, -0.04436, -0.1902), (0.9157, -0.04436, 0.1902), (0.8989, -0.2156, -0.1902), (0.8989, -0.2156, 0.1902), (0.8489, -0.3803, -0.1902), (0.8489, -0.3803, 0.1902), (0.7678, -0.532, -0.1902), (0.7678, -0.532, 0.1902), (0.6586, -0.665, -0.1902), (0.6586, -0.665, 0.1902), (0.5256, -0.7742, -0.1902), (0.5256, -0.7742, 0.1902), (0.3739, -0.8553, -0.1902), (0.3739, -0.8553, 0.1902), (0.2092, -0.9052, -0.1902), (0.2092, -0.9052, 0.1902), (0.03798, -0.9221, -0.1902), (0.03798, -0.9221, 0.1902), (-0.1333, -0.9052, -0.1902), (-0.1333, -0.9052, 0.1902), (-0.2979, -0.8553, -0.1902), (-0.2979, -0.8553, 0.1902), (-0.4497, -0.7742, -0.1902), (-0.4497, -0.7742, 0.1902), (-0.5827, -0.665, -0.1902), (-0.5827, -0.665, 0.1902), (-0.6918, -0.532, -0.1902), (-0.6918, -0.532, 0.1902), (-0.773, -0.3803, -0.1902), (-0.773, -0.3803, 0.1902), (-0.8229, -0.2156, -0.1902), (-0.8229, -0.2156, 0.1902), (-0.8398, -0.04436, -0.1902), (-0.8398, -0.04436, 0.1902), (-0.8229, 0.1269, -0.1902), (-0.8229, 0.1269, 0.1902), (-0.773, 0.2915, -0.1902), (-0.773, 0.2915, 0.1902), (-0.6918, 0.4433, -0.1902), (-0.6918, 0.4433, 0.1902), (-0.5827, 0.5763, -0.1902), (-0.5827, 0.5763, 0.1902), (-0.4439, 0.6897, -0.1902), (-0.4439, 0.6897, 0.1902), (-0.2999, 0.7675, -0.175), (-0.2999, 0.7675, 0.175), (-0.1403, 0.8155, -0.1902), (-0.1403, 0.8155, 0.1902), (0.8633, 1.113, 0.1483), (0.8633, 1.113, -0.1483), (0.9612, 1.017, -0.1401), (0.9612, 1.017, 0.1401), (1.073, 0.8805, -0.1401), (1.073, 0.8805, 0.1401), (1.147, 0.7486, -0.1458), (1.147, 0.7486, 0.1458), (-0.451, 0.6865, 0.1749), (-0.451, 0.6865, -0.1749), (-0.2999, 0.7675, -0.175), (-0.2999, 0.7675, 0.175), (-0.1358, 0.8177, -0.1751), (-0.1358, 0.8177, 0.1751), (-0.3047, 0.7642, 0.1902), (-0.3047, 0.7642, -0.1902), (-0.1263, 0.8183, -0.1902), (-0.1263, 0.8183, 0.1902), (-0.451, 0.6865, 0.1749), (-0.451, 0.6865, -0.1749), (-0.2999, 0.7675, -0.175), (-0.2999, 0.7675, 0.175), (-0.4558, 0.6818, 0.1902), (-0.4558, 0.6818, -0.1902), (-0.2914, 0.7696, -0.1902), (-0.2914, 0.7696, 0.1902)], [], [(0, 1, 3, 2), (2, 3, 5, 4), (4, 5, 7, 6), (6, 7, 64, 65), (7, 9, 67, 64), (10, 8, 66, 68), (12, 13, 15, 14), (14, 15, 17, 16), (16, 17, 19, 18), (18, 19, 21, 20), (20, 21, 23, 22), (22, 23, 25, 24), (24, 25, 27, 26), (26, 27, 29, 28), (28, 29, 31, 30), (30, 31, 33, 32), (32, 33, 35, 34), (34, 35, 37, 36), (36, 37, 39, 38), (38, 39, 41, 40), (40, 41, 43, 42), (42, 43, 45, 44), (44, 45, 47, 46), (46, 47, 49, 48), (48, 49, 51, 50), (50, 51, 53, 52), (52, 53, 55, 54), (54, 55, 57, 56), (56, 57, 59, 58), (58, 59, 72, 73), (62, 63, 1, 0), (59, 61, 75, 72), (65, 64, 67, 66), (66, 67, 69, 68), (68, 69, 71, 70), (13, 12, 70, 71), (12, 10, 68, 70), (9, 11, 69, 67), (8, 6, 65, 66), (11, 13, 71, 69), (9, 7, 6, 8, 10, 12, 13, 11), (72, 75, 85, 82), (77, 76, 80, 81), (61, 63, 77, 75), (60, 58, 73, 74), (63, 62, 76, 77), (62, 60, 74, 76), (79, 78, 81, 80), (76, 74, 79, 80), (75, 77, 81, 78), (74, 75, 78, 79), (84, 83, 87, 88), (73, 72, 82, 83), (75, 74, 84, 85), (74, 73, 83, 84), (87, 86, 89, 88), (82, 85, 89, 86), (83, 82, 86, 87), (85, 84, 88, 89), (92, 93, 91, 90), (94, 95, 93, 92), (96, 97, 95, 94), (155, 154, 97, 96), (154, 157, 99, 97), (158, 156, 98, 100), (104, 105, 103, 102), (106, 107, 105, 104), (108, 109, 107, 106), (110, 111, 109, 108), (112, 113, 111, 110), (114, 115, 113, 112), (116, 117, 115, 114), (118, 119, 117, 116), (120, 121, 119, 118), (122, 123, 121, 120), (124, 125, 123, 122), (126, 127, 125, 124), (128, 129, 127, 126), (130, 131, 129, 128), (132, 133, 131, 130), (134, 135, 133, 132), (136, 137, 135, 134), (138, 139, 137, 136), (140, 141, 139, 138), (142, 143, 141, 140), (144, 145, 143, 142), (146, 147, 145, 144), (148, 149, 147, 146), (163, 162, 149, 148), (90, 91, 153, 152), (162, 165, 151, 149), (156, 157, 154, 155), (158, 159, 157, 156), (160, 161, 159, 158), (161, 160, 102, 103), (160, 158, 100, 102), (157, 159, 101, 99), (156, 155, 96, 98), (159, 161, 103, 101), (101, 103, 102, 100, 98, 96, 97, 99), (172, 175, 165, 162), (171, 170, 166, 167), (165, 167, 153, 151), (164, 163, 148, 150), (167, 166, 152, 153), (166, 164, 150, 152), (170, 171, 168, 169), (170, 169, 164, 166), (168, 171, 167, 165), (169, 168, 165, 164), (178, 177, 173, 174), (173, 172, 162, 163), (175, 174, 164, 165), (174, 173, 163, 164), (178, 179, 176, 177), (176, 179, 175, 172), (177, 176, 172, 173), (179, 178, 174, 175), (0, 2, 92, 90), (3, 1, 91, 93), (2, 4, 94, 92), (5, 3, 93, 95), (4, 6, 96, 94), (7, 5, 95, 97), (12, 14, 104, 102), (15, 13, 103, 105), (14, 16, 106, 104), (17, 15, 105, 107), (16, 18, 108, 106), (19, 17, 107, 109), (18, 20, 110, 108), (21, 19, 109, 111), (20, 22, 112, 110), (23, 21, 111, 113), (22, 24, 114, 112), (25, 23, 113, 115), (24, 26, 116, 114), (27, 25, 115, 117), (26, 28, 118, 116), (29, 27, 117, 119), (28, 30, 120, 118), (31, 29, 119, 121), (30, 32, 122, 120), (33, 31, 121, 123), (32, 34, 124, 122), (35, 33, 123, 125), (34, 36, 126, 124), (37, 35, 125, 127), (36, 38, 128, 126), (39, 37, 127, 129), (38, 40, 130, 128), (41, 39, 129, 131), (40, 42, 132, 130), (43, 41, 131, 133), (42, 44, 134, 132), (45, 43, 133, 135), (44, 46, 136, 134), (47, 45, 135, 137), (46, 48, 138, 136), (49, 47, 137, 139), (48, 50, 140, 138), (51, 49, 139, 141), (50, 52, 142, 140), (53, 51, 141, 143), (52, 54, 144, 142), (55, 53, 143, 145), (54, 56, 146, 144), (57, 55, 145, 147), (56, 58, 148, 146), (59, 57, 147, 149), (58, 60, 150, 148), (61, 59, 149, 151), (60, 62, 152, 150), (63, 61, 151, 153), (62, 0, 90, 152), (1, 63, 153, 91)])
me_cylinder_004.polygons.foreach_set('use_smooth', [0, 0, 0, 0, 0, 0, 0, 0, 0, 0, 0, 0, 0, 0, 0, 0, 0, 0, 0, 0, 0, 0, 0, 0, 0, 0, 0, 0, 0, 0, 0, 0, 1, 1, 1, 0, 0, 0, 0, 0, 0, 0, 0, 0, 0, 0, 0, 0, 0, 0, 0, 0, 0, 0, 0, 0, 0, 0, 0, 0, 0, 0, 0, 0, 0, 0, 0, 0, 0, 0, 0, 0, 0, 0, 0, 0, 0, 0, 0, 0, 0, 0, 0, 0, 0, 0, 0, 0, 0, 0, 0, 1, 1, 1, 0, 0, 0, 0, 0, 0, 0, 0, 0, 0, 0, 0, 0, 0, 0, 0, 0, 0, 0, 0, 0, 0, 0, 0, 0, 0, 0, 0, 0, 0, 0, 0, 0, 0, 0, 0, 0, 0, 0, 0, 0, 0, 0, 0, 0, 0, 0, 0, 0, 0, 0, 0, 0, 0, 0, 0, 0, 0, 0, 0, 0, 0, 0, 0, 0, 0, 0, 0, 0, 0, 0, 0, 0, 0, 0, 0, 0, 0, 0, 0, 0, 0])
me_cylinder_004.use_remesh_preserve_volume = False
me_cylinder_004.use_remesh_preserve_attributes = False
me_cylinder_004.use_mirror_vertex_groups = False
me_cylinder_004.update()
me_cube_003 = bpy.data.meshes.new('Cube.003')
me_cube_003.from_pydata([(0.7356, -3.668, -0.8749), (0.7356, -3.668, 0.8749), (-1.0, 1.0, -1.0), (-1.0, 1.0, 1.0), (-1.254, -3.668, 0.8749), (-1.254, -3.668, -0.8749), (1.555, 1.0, -1.0), (1.555, 1.0, 1.0), (-0.8749, -1.0, -0.8749), (-1.0, -0.8758, -1.0), (-0.8749, -1.0, 0.8749), (-1.0, -0.8758, 1.0), (1.082, -1.0, -0.8749), (1.229, -0.8758, -1.0), (1.082, -1.0, 0.8749), (1.229, -0.8758, 1.0), (-1.256, -1.645, -0.8749), (-1.256, -1.6, 0.8749), (-1.254, -3.917, -0.8749), (-1.254, -3.917, 0.8749), (0.7356, -3.917, 0.8749), (0.7356, -3.917, -0.8749), (-7.193, -1.61, 0.875), (-7.19, -3.678, 0.875), (-7.19, -3.678, -0.8747), (-7.193, -1.655, -0.8747), (-3.708, -3.674, 0.8749), (-3.708, -3.673, -0.8748), (-3.566, -3.668, -0.8749), (-3.566, -3.668, 0.8749), (-3.566, -3.917, -0.8749), (-3.566, -3.917, 0.8749), (-5.612, -1.608, 0.875), (-5.612, -1.653, -0.8747), (-6.307, -1.365, 0.6658), (-6.307, -1.399, -0.6783), (-5.703, -1.364, 0.6657), (-5.703, -1.398, -0.6783), (-7.169, -4.952, -0.4373), (-7.169, -4.952, 0.0001265), (-7.169, -4.952, 0.4376), (-4.38, -3.674, -0.8748), (-5.051, -3.675, -0.8748), (-5.723, -3.677, -0.8747), (-5.723, -3.677, 0.875), (-5.051, -3.676, 0.875), (-4.379, -3.675, 0.8749), (-3.708, -3.674, 0.4375), (-3.708, -3.673, 7.415e-05), (-3.708, -3.673, -0.4374), (-4.38, -3.674, -0.4373), (-5.051, -3.675, -0.4373), (-5.723, -4.069, -0.4373), (-4.38, -3.674, 8.725e-05), (-5.051, -3.676, 0.0001003), (-5.723, -4.069, 0.0001134), (-4.379, -3.675, 0.4375), (-5.051, -3.676, 0.4375), (-5.723, -4.069, 0.4375), (-6.405, -3.589, -0.8747), (-6.405, -3.589, 0.875), (-6.395, -4.177, -0.4373), (-6.395, -4.177, 0.0001195), (-6.395, -4.177, 0.4375)], [], [(9, 2, 6, 13), (3, 7, 6, 2), (5, 0, 21, 18), (15, 7, 3, 11), (8, 12, 0, 5, 16), (7, 15, 13, 6), (8, 10, 11, 9), (14, 12, 13, 15), (15, 11, 10, 14), (9, 13, 12, 8), (11, 3, 2, 9), (14, 10, 17, 4, 1), (12, 14, 1, 0), (10, 8, 16, 17), (4, 17, 32, 22, 23, 60, 44, 45, 46, 26), (20, 19, 18, 21), (1, 4, 19, 20), (0, 1, 20, 21), (5, 18, 30, 28), (22, 25, 24, 38, 39, 40, 23), (25, 22, 34, 35), (16, 5, 27, 41, 42, 43, 59, 24, 25, 33), (63, 60, 23, 40), (5, 4, 26, 47, 48, 49, 27), (29, 28, 30, 31), (19, 4, 29, 31), (18, 19, 31, 30), (4, 5, 28, 29), (26, 47, 48, 49, 27, 30, 31), (28, 5, 27, 30), (31, 26, 4, 29), (17, 16, 33, 32), (36, 37, 35, 34), (32, 33, 37, 36), (33, 25, 35, 37), (22, 32, 36, 34), (59, 61, 38, 24), (61, 62, 39, 38), (62, 63, 40, 39), (27, 49, 50, 41), (41, 50, 51, 42), (42, 51, 52, 43), (49, 48, 53, 50), (50, 53, 54, 51), (51, 54, 55, 52), (48, 47, 56, 53), (53, 56, 57, 54), (54, 57, 58, 55), (47, 26, 46, 56), (56, 46, 45, 57), (57, 45, 44, 58), (55, 58, 63, 62), (52, 55, 62, 61), (43, 52, 61, 59), (58, 44, 60, 63), (26, 31, 46), (30, 27, 41), (31, 30, 41, 46)])
me_cube_003.use_remesh_preserve_volume = False
me_cube_003.use_remesh_preserve_attributes = False
me_cube_003.use_mirror_vertex_groups = False
me_cube_003.update()
me_cube_002 = bpy.data.meshes.new('Cube.002')
me_cube_002.from_pydata([(-4.709, -0.4178, -1.0), (-4.709, -0.4178, 1.0), (-4.709, 1.0, 1.0), (-4.709, 1.0, -1.0), (-4.709, -0.1342, 1.0), (-4.709, 0.1493, 1.0), (-4.709, 0.4329, 1.0), (-4.709, 0.7164, 1.0), (-3.316, 1.0, 1.0), (-4.013, 1.0, 1.0), (-4.013, -0.4178, 1.0), (-3.316, -0.4178, 1.0), (-1.319, 0.6958, -1.0), (-0.6813, -0.6813, -1.0), (-1.0, -1.0, -0.8407), (-1.319, 0.6958, 1.0), (-1.0, -1.0, 0.6813), (-0.6813, -0.6813, 1.0), (-1.319, 1.0, -0.6813), (-0.6813, 1.0, -0.6813), (-0.6813, 0.6813, -1.0), (-1.319, 0.6813, -1.0), (-1.319, 0.6813, 1.0), (-0.6813, 0.6813, 1.0), (-0.6813, 1.0, 0.6813), (-1.319, 1.0, 0.6813), (0.6813, -0.6813, -1.0), (1.0, -1.0, -0.8407), (0.6813, -0.6813, 1.0), (1.0, -1.0, 0.6813), (1.0, 0.6813, -0.8407), (0.6813, 0.6813, -1.0), (0.6813, 1.0, -0.6813), (0.6813, 0.6813, 1.0), (1.0, 0.6813, 0.6813), (0.6813, 1.0, 0.6813), (-1.546, -0.09911, -1.0), (-0.9081, -0.3579, -1.0), (-1.227, -0.4178, -0.8407), (-0.9081, -0.3579, 1.0), (-1.546, -0.09911, 1.0), (-1.227, -0.4178, 0.6813), (-1.546, 0.6813, 1.0), (-0.9081, 0.6813, 1.0), (-0.9081, 1.0, 0.6813), (-1.546, 1.0, 0.6813), (-1.546, 1.0, -0.6813), (-0.9081, 1.0, -0.6813), (-0.9081, 0.6813, -1.0), (-1.546, 0.6813, -1.0), (-0.9081, -0.1342, 1.0), (-1.546, -0.1342, 1.0), (-0.9081, 0.1493, 1.0), (-1.546, 0.1493, 1.0), (-0.9081, 0.4329, 1.0), (-1.546, 0.4329, 1.0), (-0.9081, 0.7164, 1.0), (-1.546, 0.7164, 1.0), (-1.923, 0.6813, 1.0), (-1.923, 1.0, 0.6813), (-2.62, 0.6813, 1.0), (-2.62, 1.0, 0.6813), (-2.62, -0.4178, 0.6813), (-2.62, -0.09911, 1.0), (-1.923, -0.4178, 0.6813), (-1.923, -0.09911, 1.0), (-3.287, -0.4178, -0.8407), (-2.649, -0.09911, -1.0), (-2.649, 1.0, -0.6813), (-2.649, 0.6813, -1.0), (-3.324, 1.0, -1.0), (-3.324, 0.2911, -1.0), (-2.649, 0.2911, -1.0), (-2.649, 1.0, 0.6813), (-3.324, 1.0, 1.0), (-2.649, 0.6813, 1.0), (-2.647, -0.09911, 1.0), (-3.321, -0.4178, 1.0), (-6.941, -0.4178, -1.0), (-6.941, -0.4178, 1.0), (-6.941, 0.7164, 1.0), (-6.941, 1.442, 1.0), (-6.941, 1.429, -1.0), (-6.941, -0.1342, 1.0), (-6.941, 0.1493, 1.0), (-6.941, 0.4329, 1.0), (-6.269, -0.4178, 1.0), (-6.269, -0.4178, -1.0), (-6.269, 0.4329, 1.0), (-6.269, 0.1493, 1.0), (-6.269, -0.1342, 1.0), (-6.269, 1.419, -1.0), (-6.269, 1.433, 1.0), (-6.269, 0.7164, 1.0), (-4.908, -0.4178, -1.0), (-4.908, 0.1493, 1.0), (-4.908, 1.412, -1.0), (-4.908, 0.7164, 1.0), (-4.908, -0.4178, 1.0), (-4.908, 0.4329, 1.0), (-4.908, -0.1342, 1.0), (-4.908, 1.412, 1.0), (-6.941, 1.717, 1.0), (-6.941, 1.703, -1.0), (-6.339, 1.707, 1.0), (-6.339, 1.694, -1.0), (-6.941, 1.725, 1.0), (-6.941, 1.725, -1.0), (-6.339, 1.716, 1.0), (-6.339, 1.716, -1.0), (-6.941, 1.725, 0.7143), (-6.941, 1.725, 0.4286), (-6.941, 1.725, 0.1429), (-6.941, 1.725, -0.1429), (-6.941, 1.725, -0.4286), (-6.941, 1.725, -0.7143), (-6.425, 1.717, 1.0), (-6.511, 1.718, 1.0), (-6.597, 1.72, 1.0), (-6.683, 1.721, 1.0), (-6.769, 1.723, 1.0), (-6.855, 1.724, 1.0), (-6.855, 1.724, -1.0), (-6.769, 1.723, -1.0), (-6.683, 1.721, -1.0), (-6.597, 1.72, -1.0), (-6.511, 1.718, -1.0), (-6.425, 1.717, -1.0), (-6.339, 1.716, -0.7143), (-6.339, 1.716, -0.4286), (-6.339, 1.716, -0.1429), (-6.339, 1.716, 0.1429), (-6.339, 1.716, 0.4286), (-6.339, 1.716, 0.7143), (-6.425, 1.717, 0.7143), (-6.511, 1.718, 0.7143), (-6.597, 1.72, 0.7143), (-6.683, 1.721, 0.7143), (-6.769, 1.723, 0.7143), (-6.855, 1.724, 0.7143), (-6.425, 1.717, 0.4286), (-6.511, 1.718, 0.4286), (-6.597, 1.72, 0.4286), (-6.683, 1.721, 0.4286), (-6.769, 1.723, 0.4286), (-6.855, 1.724, 0.4286), (-6.425, 1.717, 0.1429), (-6.511, 1.718, 0.1429), (-6.597, 1.72, 0.1429), (-6.683, 1.721, 0.1429), (-6.769, 1.723, 0.1429), (-6.855, 1.724, 0.1429), (-6.425, 1.717, -0.1429), (-6.511, 1.718, -0.1429), (-6.597, 1.72, -0.1429), (-6.683, 1.721, -0.1429), (-6.769, 1.723, -0.1429), (-6.855, 1.724, -0.1429), (-6.425, 1.717, -0.4286), (-6.511, 1.718, -0.4286), (-6.597, 1.72, -0.4286), (-6.683, 1.721, -0.4286), (-6.769, 1.723, -0.4286), (-6.855, 1.724, -0.4286), (-6.425, 1.717, -0.7143), (-6.511, 1.718, -0.7143), (-6.597, 1.72, -0.7143), (-6.683, 1.721, -0.7143), (-6.769, 1.723, -0.7143), (-6.855, 1.724, -0.7143), (-6.939, 2.585, 0.4286), (-6.939, 2.585, 0.1429), (-6.939, 2.585, -0.1429), (-6.939, 2.585, -0.4286), (-6.853, 2.584, 0.4286), (-6.853, 2.584, 0.1429), (-6.853, 2.584, -0.1429), (-6.853, 2.584, -0.4286), (-6.734, 1.722, 0.1429), (-6.734, 1.722, 0.4286), (-6.734, 1.722, -0.4286), (-6.734, 1.722, -0.1429), (-6.732, 2.582, 0.1429), (-6.732, 2.582, 0.4286), (-6.732, 2.582, -0.4286), (-6.732, 2.582, -0.1429), (-6.688, 1.721, 0.1429), (-6.688, 1.721, 0.4286), (-6.688, 1.721, -0.4286), (-6.688, 1.721, -0.1429), (-6.686, 2.17, 0.1429), (-6.686, 2.17, 0.4286), (-6.686, 2.17, -0.4286), (-6.686, 2.17, -0.1429), (-6.656, 1.721, 0.1429), (-6.656, 1.721, 0.4286), (-6.656, 1.721, -0.4286), (-6.656, 1.721, -0.1429), (-6.654, 2.169, 0.1429), (-6.654, 2.169, 0.4286), (-6.654, 2.169, -0.4286), (-6.654, 2.169, -0.1429), (-6.592, 1.72, 0.1429), (-6.592, 1.72, 0.4286), (-6.592, 1.72, -0.4286), (-6.592, 1.72, -0.1429), (-6.591, 2.58, 0.1429), (-6.591, 2.58, 0.4286), (-6.591, 2.58, -0.4286), (-6.591, 2.58, -0.1429), (-6.473, 1.718, 0.1429), (-6.473, 1.718, 0.4286), (-6.473, 1.718, -0.4286), (-6.473, 1.718, -0.1429), (-6.471, 2.578, 0.1429), (-6.471, 2.578, 0.4286), (-6.471, 2.578, -0.4286), (-6.471, 2.578, -0.1429), (-6.271, 2.212, -0.4286), (-6.271, 2.212, -0.1429), (-6.271, 2.212, 0.1429), (-6.271, 2.212, 0.4286), (-6.357, 2.213, 0.4286), (-6.357, 2.213, 0.1429), (-6.357, 2.213, -0.1429), (-6.357, 2.213, -0.4286), (-6.941, -0.4178, 1.0), (-6.269, -0.4178, 1.0), (-6.941, -0.4178, 1.0), (-6.269, -0.4178, 1.0), (-7.474, -7.951, -1.0), (-7.474, -7.951, 1.0), (-6.269, -8.988, 1.0), (-6.269, -8.988, -1.0), (-7.413, -12.88, -1.0), (-7.413, -12.88, 1.0), (-6.269, -12.88, 1.0), (-6.269, -12.88, -1.0), (-10.54, -9.026, -1.0), (-10.54, -9.026, 1.0), (-10.54, -9.508, -1.0), (-10.54, -9.508, 1.0), (-7.474, -7.951, 0.0), (-10.54, -9.026, 0.0), (-9.006, -8.489, 1.0), (-9.006, -8.489, -1.0), (-9.006, -8.489, 0.0)], [], [(34, 29, 27, 30), (25, 18, 47, 44), (38, 41, 64, 62, 77, 66), (21, 12, 37, 48), (29, 16, 14, 27), (24, 35, 32, 19), (66, 77, 11, 10, 1, 0), (13, 20, 31, 26), (15, 22, 43, 56, 54, 52, 50, 39), (28, 33, 23, 17), (79, 78, 230, 242, 231), (9, 2, 7, 6, 5, 4, 1, 10, 11, 77, 74, 8), (74, 70, 3, 2, 9, 8), (75, 76, 63, 65, 40, 51, 53, 55, 57, 42, 58, 60), (49, 36, 67, 72, 69), (45, 46, 68, 73, 61, 59), (70, 71, 66, 0, 3), (12, 13, 14), (15, 16, 17), (18, 19, 20, 21), (22, 23, 24, 25), (30, 31, 32), (33, 34, 35), (36, 37, 38), (39, 40, 41), (42, 43, 44, 45), (46, 47, 48, 49), (68, 69, 70), (73, 74, 75), (17, 23, 22, 15), (24, 19, 18, 25), (20, 13, 12, 21), (23, 33, 35, 24), (34, 30, 32, 35), (31, 20, 19, 32), (33, 28, 29, 34), (26, 31, 30, 27), (28, 17, 16, 29), (13, 26, 27, 14), (56, 43, 42, 57), (44, 47, 46, 45), (48, 37, 36, 49), (21, 48, 47, 18), (43, 22, 25, 44), (15, 39, 41, 16), (37, 12, 14, 38), (68, 46, 49, 69), (64, 41, 40, 65), (39, 50, 51, 40), (50, 52, 53, 51), (52, 54, 55, 53), (54, 56, 57, 55), (45, 59, 58, 42), (59, 61, 60, 58), (77, 62, 63, 76), (62, 64, 65, 63), (38, 66, 67, 36), (71, 70, 69, 72), (66, 71, 72, 67), (61, 73, 75, 60), (74, 77, 76, 75), (70, 74, 73, 68), (14, 16, 41, 38), (79, 83, 84, 85, 80, 81, 82, 78), (89, 88, 85, 84), (86, 90, 83, 79), (91, 87, 78, 82), (93, 92, 81, 80), (88, 93, 80, 85), (90, 89, 84, 83), (82, 81, 102, 103), (101, 96, 91, 92), (100, 95, 89, 90), (99, 97, 93, 88), (97, 101, 92, 93), (96, 94, 87, 91), (98, 100, 90, 86), (95, 99, 88, 89), (94, 98, 86, 87), (0, 1, 98, 94), (5, 6, 99, 95), (1, 4, 100, 98), (3, 0, 94, 96), (7, 2, 101, 97), (6, 7, 97, 99), (4, 5, 95, 100), (2, 3, 96, 101), (102, 104, 108, 116, 117, 118, 119, 120, 121, 106), (92, 91, 105, 104), (81, 92, 104, 102), (91, 82, 103, 105), (169, 122, 107, 115), (105, 103, 107, 122, 123, 124, 125, 126, 127, 109), (103, 102, 106, 110, 111, 112, 113, 114, 115, 107), (104, 105, 109, 128, 129, 130, 131, 132, 133, 108), (121, 139, 110, 106), (139, 145, 111, 110), (151, 112, 171, 175), (151, 157, 113, 112), (157, 163, 180, 181), (163, 169, 115, 114), (108, 133, 134, 116), (116, 134, 135, 117), (117, 135, 136, 118), (118, 136, 137, 119), (119, 137, 138, 120), (120, 138, 139, 121), (133, 132, 140, 134), (134, 140, 141, 135), (135, 141, 142, 136), (136, 142, 143, 137), (137, 143, 144, 138), (138, 144, 145, 139), (158, 152, 224, 225), (140, 146, 147, 141), (141, 147, 148, 142), (142, 148, 149, 143), (143, 149, 150, 144), (144, 150, 151, 145), (131, 130, 152, 146), (146, 152, 153, 147), (147, 153, 154, 148), (148, 154, 155, 149), (149, 155, 156, 150), (150, 156, 157, 151), (131, 146, 223, 220), (152, 158, 159, 153), (153, 159, 160, 154), (154, 160, 161, 155), (155, 161, 162, 156), (156, 162, 163, 157), (129, 128, 164, 158), (158, 164, 165, 159), (159, 165, 166, 160), (160, 166, 167, 161), (161, 167, 168, 162), (162, 168, 169, 163), (128, 109, 127, 164), (164, 127, 126, 165), (165, 126, 125, 166), (166, 125, 124, 167), (167, 124, 123, 168), (168, 123, 122, 169), (174, 175, 171, 170), (176, 177, 173, 172), (113, 157, 176, 172), (163, 114, 173, 177), (176, 157, 181, 185), (114, 113, 172, 173), (112, 111, 170, 171), (111, 145, 174, 170), (182, 183, 191, 190), (180, 184, 192, 188), (177, 176, 185, 184), (174, 145, 179, 183), (163, 177, 184, 180), (145, 151, 178, 179), (175, 174, 183, 182), (151, 175, 182, 178), (188, 192, 200, 196), (186, 190, 198, 194), (179, 178, 186, 187), (183, 179, 187, 191), (185, 181, 189, 193), (184, 185, 193, 192), (181, 180, 188, 189), (178, 182, 190, 186), (200, 201, 209, 208), (201, 197, 205, 209), (190, 191, 199, 198), (187, 186, 194, 195), (191, 187, 195, 199), (193, 189, 197, 201), (192, 193, 201, 200), (189, 188, 196, 197), (207, 203, 211, 215), (203, 202, 210, 211), (197, 196, 204, 205), (194, 198, 206, 202), (196, 200, 208, 204), (198, 199, 207, 206), (195, 194, 202, 203), (199, 195, 203, 207), (213, 212, 216, 217), (211, 210, 214, 215), (209, 205, 213, 217), (208, 209, 217, 216), (205, 204, 212, 213), (202, 206, 214, 210), (204, 208, 216, 212), (206, 207, 215, 214), (221, 220, 223, 222), (219, 218, 225, 224), (152, 130, 219, 224), (132, 131, 220, 221), (129, 158, 225, 218), (130, 129, 218, 219), (146, 140, 222, 223), (140, 132, 221, 222), (86, 79, 226, 227), (227, 226, 228, 229), (233, 232, 236, 237), (87, 86, 232, 233), (86, 79, 231, 232), (78, 87, 233, 230), (237, 236, 235, 234), (232, 231, 235, 236), (230, 233, 237, 234), (235, 231, 244, 239, 241), (239, 243, 238, 240, 241), (234, 235, 241, 240), (230, 234, 240, 238, 245), (246, 245, 238, 243), (244, 246, 243, 239), (231, 242, 246, 244), (242, 230, 245, 246)])
me_cube_002.use_remesh_preserve_volume = False
me_cube_002.use_remesh_preserve_attributes = False
me_cube_002.use_mirror_vertex_groups = False
me_cube_002.update()
me_cylinder_002 = bpy.data.meshes.new('Cylinder.002')
me_cylinder_002.from_pydata([(0.0, 1.0, -1.0), (0.0, 1.0, 1.0), (0.1951, 0.9808, -1.0), (0.1951, 0.9808, 1.0), (0.3827, 0.9239, -1.0), (0.3827, 0.9239, 1.0), (0.5556, 0.8315, -1.0), (0.5556, 0.8315, 1.0), (0.7071, 0.7071, -1.0), (0.7071, 0.7071, 1.0), (0.8315, 0.5556, -1.0), (0.8315, 0.5556, 1.0), (0.9239, 0.3827, -1.0), (0.9239, 0.3827, 1.0), (0.9808, 0.1951, -1.0), (0.9808, 0.1951, 1.0), (1.0, 7.55e-08, -1.0), (1.0, 7.55e-08, 1.0), (0.9808, -0.1951, -1.0), (0.9808, -0.1951, 1.0), (0.9239, -0.3827, -1.0), (0.9239, -0.3827, 1.0), (0.8315, -0.5556, -1.0), (0.8315, -0.5556, 1.0), (0.7071, -0.7071, -1.0), (0.7071, -0.7071, 1.0), (0.5556, -0.8315, -1.0), (0.5556, -0.8315, 1.0), (0.3827, -0.9239, -1.0), (0.3827, -0.9239, 1.0), (0.1951, -0.9808, -1.0), (0.1951, -0.9808, 1.0), (-3.258e-07, -1.0, -1.0), (-3.258e-07, -1.0, 1.0), (-0.1951, -0.9808, -1.0), (-0.1951, -0.9808, 1.0), (-0.3827, -0.9239, -1.0), (-0.3827, -0.9239, 1.0), (-0.5556, -0.8315, -1.0), (-0.5556, -0.8315, 1.0), (-0.7071, -0.7071, -1.0), (-0.7071, -0.7071, 1.0), (-0.8315, -0.5556, -1.0), (-0.8315, -0.5556, 1.0), (-0.9239, -0.3827, -1.0), (-0.9239, -0.3827, 1.0), (-0.9808, -0.1951, -1.0), (-0.9808, -0.1951, 1.0), (-1.0, 9.656e-07, -1.0), (-1.0, 9.656e-07, 1.0), (-0.9808, 0.1951, -1.0), (-0.9808, 0.1951, 1.0), (-0.9239, 0.3827, -1.0), (-0.9239, 0.3827, 1.0), (-0.8315, 0.5556, -1.0), (-0.8315, 0.5556, 1.0), (-0.7071, 0.7071, -1.0), (-0.7071, 0.7071, 1.0), (-0.5556, 0.8315, -1.0), (-0.5556, 0.8315, 1.0), (-0.3827, 0.9239, -1.0), (-0.3827, 0.9239, 1.0), (-0.1951, 0.9808, -1.0), (-0.1951, 0.9808, 1.0), (0.0657, 0.5089, -1.262), (0.165, 0.4991, -1.262), (0.2604, 0.4702, -1.262), (0.3484, 0.4231, -1.262), (0.4255, 0.3598, -1.262), (0.4888, 0.2827, -1.262), (0.5359, 0.1947, -1.262), (0.5648, 0.09928, -1.262), (0.5746, 1.784e-07, -1.262), (0.5648, -0.09928, -1.262), (0.5359, -0.1947, -1.262), (0.4888, -0.2827, -1.262), (0.4255, -0.3598, -1.262), (0.3484, -0.4231, -1.262), (0.2604, -0.4702, -1.262), (0.165, -0.4991, -1.262), (0.0657, -0.5089, -1.262), (-0.03358, -0.4991, -1.262), (-0.129, -0.4702, -1.262), (-0.217, -0.4231, -1.262), (-0.2941, -0.3598, -1.262), (-0.3574, -0.2827, -1.262), (-0.4044, -0.1947, -1.262), (-0.4334, -0.09928, -1.262), (-0.4432, 6.313e-07, -1.262), (-0.4334, 0.09928, -1.262), (-0.4044, 0.1947, -1.262), (-0.3574, 0.2827, -1.262), (-0.2941, 0.3598, -1.262), (-0.217, 0.4231, -1.262), (-0.129, 0.4702, -1.262), (-0.03358, 0.4991, -1.262)], [], [(0, 1, 3, 2), (2, 3, 5, 4), (4, 5, 7, 6), (6, 7, 9, 8), (8, 9, 11, 10), (10, 11, 13, 12), (12, 13, 15, 14), (14, 15, 17, 16), (16, 17, 19, 18), (18, 19, 21, 20), (20, 21, 23, 22), (22, 23, 25, 24), (24, 25, 27, 26), (26, 27, 29, 28), (28, 29, 31, 30), (30, 31, 33, 32), (32, 33, 35, 34), (34, 35, 37, 36), (36, 37, 39, 38), (38, 39, 41, 40), (40, 41, 43, 42), (42, 43, 45, 44), (44, 45, 47, 46), (46, 47, 49, 48), (48, 49, 51, 50), (50, 51, 53, 52), (52, 53, 55, 54), (54, 55, 57, 56), (56, 57, 59, 58), (58, 59, 61, 60), (3, 1, 63, 61, 59, 57, 55, 53, 51, 49, 47, 45, 43, 41, 39, 37, 35, 33, 31, 29, 27, 25, 23, 21, 19, 17, 15, 13, 11, 9, 7, 5), (62, 63, 1, 0), (60, 61, 63, 62), (18, 20, 74, 73), (64, 65, 66, 67, 68, 69, 70, 71, 72, 73, 74, 75, 76, 77, 78, 79, 80, 81, 82, 83, 84, 85, 86, 87, 88, 89, 90, 91, 92, 93, 94, 95), (36, 38, 83, 82), (54, 56, 92, 91), (10, 12, 70, 69), (28, 30, 79, 78), (46, 48, 88, 87), (2, 4, 66, 65), (20, 22, 75, 74), (38, 40, 84, 83), (56, 58, 93, 92), (12, 14, 71, 70), (30, 32, 80, 79), (48, 50, 89, 88), (4, 6, 67, 66), (22, 24, 76, 75), (40, 42, 85, 84), (58, 60, 94, 93), (14, 16, 72, 71), (32, 34, 81, 80), (50, 52, 90, 89), (6, 8, 68, 67), (24, 26, 77, 76), (42, 44, 86, 85), (60, 62, 95, 94), (16, 18, 73, 72), (34, 36, 82, 81), (52, 54, 91, 90), (8, 10, 69, 68), (26, 28, 78, 77), (44, 46, 87, 86), (0, 2, 65, 64), (62, 0, 64, 95)])
me_cylinder_002.polygons.foreach_set('use_smooth', [True] * 66)
me_cylinder_002.use_remesh_preserve_volume = False
me_cylinder_002.use_remesh_preserve_attributes = False
me_cylinder_002.use_mirror_vertex_groups = False
me_cylinder_002.update()
me_cube_001 = bpy.data.meshes.new('Cube.001')
me_cube_001.from_pydata([(-1.0, -1.0, -1.0), (-1.0, -1.0, 1.0), (-1.0, 1.0, -1.0), (-1.0, 1.0, 1.0), (1.0, -1.0, -1.0), (1.0, -1.0, 1.0), (1.0, 1.0, -1.0), (1.0, 1.0, 1.0), (-0.9441, 2.134, 1.0), (-0.9441, 2.134, -1.0), (1.0, 1.41, 1.0), (1.0, 1.41, -1.0), (-0.6363, 2.02, 1.0), (-0.6405, 2.021, -1.0), (-0.9063, 3.506, 1.0), (-0.9063, 3.506, -1.0), (-0.6403, 2.188, -1.0), (-0.6361, 2.186, 1.0), (-1.0, 0.7143, -1.0), (-1.0, 0.4286, -1.0), (-1.0, 0.1429, -1.0), (-1.0, -0.1429, -1.0), (-1.0, -0.4286, -1.0), (-1.0, -0.7143, -1.0), (0.7143, 1.0, -1.0), (0.4286, 1.0, -1.0), (0.1429, 1.0, -1.0), (-0.1429, 1.0, -1.0), (-0.4286, 1.0, -1.0), (-0.7143, 1.0, -1.0), (1.0, -0.7143, -1.0), (1.0, -0.4286, -1.0), (1.0, -0.1429, -1.0), (1.0, 0.1429, -1.0), (1.0, 0.4286, -1.0), (1.0, 0.7143, -1.0), (-0.7143, -1.0, -1.0), (-0.4286, -1.0, -1.0), (-0.1429, -1.0, -1.0), (0.1429, -1.0, -1.0), (0.4286, -1.0, -1.0), (0.7143, -1.0, -1.0), (-0.7143, -0.7143, -1.0), (-0.4286, -0.7143, -1.0), (-0.1429, -0.7143, -1.0), (0.1429, -0.7143, -1.0), (0.4286, -0.7143, -1.0), (0.7143, -0.7143, -1.0), (-0.7143, -0.4286, -1.0), (-0.4286, -0.4286, -1.0), (-0.1429, -0.4286, -1.0), (0.1429, -0.4286, -1.0), (0.4286, -0.4286, -1.0), (0.7143, -0.4286, -1.0), (-0.7143, -0.1429, -1.0), (-0.4286, -0.1429, -1.0), (-0.1429, -0.1429, -1.0), (0.1429, -0.1429, -1.0), (0.4286, -0.1429, -1.0), (0.7143, -0.1429, -1.0), (-0.7143, 0.1429, -1.0), (-0.4286, 0.1429, -1.0), (-0.1429, 0.1429, -1.0), (0.1429, 0.1429, -1.0), (0.4286, 0.1429, -1.0), (0.7143, 0.1429, -1.0), (-0.7143, 0.4286, -1.0), (-0.4286, 0.4286, -1.0), (-0.1429, 0.4286, -1.0), (0.1429, 0.4286, -1.0), (0.4286, 0.4286, -1.0), (0.7143, 0.4286, -1.0), (-0.7143, 0.7143, -1.0), (-0.4286, 0.7143, -1.0), (-0.1429, 0.7143, -1.0), (0.1429, 0.7143, -1.0), (0.4286, 0.7143, -1.0), (0.7143, 0.7143, -1.0), (-1.0, -0.7143, 1.0), (-1.0, -0.4286, 1.0), (-1.0, -0.1429, 1.0), (-1.0, 0.1429, 1.0), (-1.0, 0.4286, 1.0), (-1.0, 0.7143, 1.0), (-0.7143, 1.0, 1.0), (-0.4286, 1.0, 1.0), (-0.1429, 1.0, 1.0), (0.1429, 1.0, 1.0), (0.4286, 1.0, 1.0), (0.7143, 1.0, 1.0), (1.0, 0.7143, 1.0), (1.0, 0.4286, 1.0), (1.0, 0.1429, 1.0), (1.0, -0.1429, 1.0), (1.0, -0.4286, 1.0), (1.0, -0.7143, 1.0), (0.7143, -1.0, 1.0), (0.4286, -1.0, 1.0), (0.1429, -1.0, 1.0), (-0.1429, -1.0, 1.0), (-0.4286, -1.0, 1.0), (-0.7143, -1.0, 1.0), (0.7143, -0.7143, 1.0), (0.4286, -0.7143, 1.0), (0.1429, -0.7143, 1.0), (-0.1429, -0.7143, 1.0), (-0.4286, -0.7143, 1.0), (-0.7143, -0.7143, 1.0), (0.7143, -0.4286, 1.0), (0.4286, -0.4286, 1.0), (0.1429, -0.4286, 1.0), (-0.1429, -0.4286, 1.0), (-0.4286, -0.4286, 1.0), (-0.7143, -0.4286, 1.0), (0.7143, -0.1429, 1.0), (0.4286, -0.1429, 1.0), (0.1429, -0.1429, 1.0), (-0.1429, -0.1429, 1.0), (-0.4286, -0.1429, 1.0), (-0.7143, -0.1429, 1.0), (0.7143, 0.1429, 1.0), (0.4286, 0.1429, 1.0), (0.1429, 0.1429, 1.0), (-0.1429, 0.1429, 1.0), (-0.4286, 0.1429, 1.0), (-0.7143, 0.1429, 1.0), (0.7143, 0.4286, 1.0), (0.4286, 0.4286, 1.0), (0.1429, 0.4286, 1.0), (-0.1429, 0.4286, 1.0), (-0.4286, 0.4286, 1.0), (-0.7143, 0.4286, 1.0), (0.7143, 0.7143, 1.0), (0.4286, 0.7143, 1.0), (0.1429, 0.7143, 1.0), (-0.1429, 0.7143, 1.0), (-0.4286, 0.7143, 1.0), (-0.7143, 0.7143, 1.0)], [], [(1, 78, 79, 80, 81, 82, 83, 3, 2, 18, 19, 20, 21, 22, 23, 0), (6, 24, 25, 26, 27, 28, 29, 2, 9, 13, 11), (7, 90, 91, 92, 93, 94, 95, 5, 4, 30, 31, 32, 33, 34, 35, 6), (5, 96, 97, 98, 99, 100, 101, 1, 0, 36, 37, 38, 39, 40, 41, 4), (77, 24, 6, 35), (137, 84, 3, 83), (12, 10, 11, 13), (3, 84, 85, 86, 87, 88, 89, 7, 10, 12, 8), (2, 3, 8, 9), (7, 6, 11, 10), (9, 8, 14, 15), (14, 17, 16, 15), (13, 9, 15, 16), (12, 13, 16, 17), (8, 12, 17, 14), (41, 47, 30, 4), (47, 53, 31, 30), (53, 59, 32, 31), (59, 65, 33, 32), (65, 71, 34, 33), (71, 77, 35, 34), (0, 23, 42, 36), (36, 42, 43, 37), (37, 43, 44, 38), (38, 44, 45, 39), (39, 45, 46, 40), (40, 46, 47, 41), (23, 22, 48, 42), (42, 48, 49, 43), (43, 49, 50, 44), (44, 50, 51, 45), (45, 51, 52, 46), (46, 52, 53, 47), (22, 21, 54, 48), (48, 54, 55, 49), (49, 55, 56, 50), (50, 56, 57, 51), (51, 57, 58, 52), (52, 58, 59, 53), (21, 20, 60, 54), (55, 61, 62, 56), (57, 63, 64, 58), (20, 19, 66, 60), (60, 66, 67, 61), (61, 67, 68, 62), (62, 68, 69, 63), (63, 69, 70, 64), (64, 70, 71, 65), (19, 18, 72, 66), (66, 72, 73, 67), (67, 73, 74, 68), (68, 74, 75, 69), (69, 75, 76, 70), (70, 76, 77, 71), (18, 2, 29, 72), (72, 29, 28, 73), (73, 28, 27, 74), (74, 27, 26, 75), (75, 26, 25, 76), (76, 25, 24, 77), (101, 107, 78, 1), (107, 113, 79, 78), (113, 119, 80, 79), (119, 125, 81, 80), (125, 131, 82, 81), (131, 137, 83, 82), (5, 95, 102, 96), (96, 102, 103, 97), (97, 103, 104, 98), (98, 104, 105, 99), (99, 105, 106, 100), (100, 106, 107, 101), (95, 94, 108, 102), (102, 108, 109, 103), (103, 109, 110, 104), (104, 110, 111, 105), (105, 111, 112, 106), (106, 112, 113, 107), (94, 93, 114, 108), (108, 114, 115, 109), (109, 115, 116, 110), (110, 116, 117, 111), (111, 117, 118, 112), (112, 118, 119, 113), (93, 92, 120, 114), (115, 121, 122, 116), (117, 123, 124, 118), (92, 91, 126, 120), (120, 126, 127, 121), (121, 127, 128, 122), (122, 128, 129, 123), (123, 129, 130, 124), (124, 130, 131, 125), (91, 90, 132, 126), (126, 132, 133, 127), (127, 133, 134, 128), (128, 134, 135, 129), (129, 135, 136, 130), (130, 136, 137, 131), (90, 7, 89, 132), (132, 89, 88, 133), (133, 88, 87, 134), (134, 87, 86, 135), (135, 86, 85, 136), (136, 85, 84, 137)])
me_cube_001.use_remesh_preserve_volume = False
me_cube_001.use_remesh_preserve_attributes = False
me_cube_001.use_mirror_vertex_groups = False
me_cube_001.update()
me_cylinder = bpy.data.meshes.new('Cylinder')
me_cylinder.from_pydata([(0.0, 1.0, -1.0), (0.0, 1.0, 1.0), (0.1951, 0.9808, -1.0), (0.1951, 0.9808, 1.0), (0.3827, 0.9239, -1.0), (0.3827, 0.9239, 1.0), (0.5556, 0.8315, -1.0), (0.5556, 0.8315, 1.0), (0.7071, 0.7071, -1.0), (0.7071, 0.7071, 1.0), (0.8315, 0.5556, -1.0), (0.8315, 0.5556, 1.0), (0.9239, 0.3827, -1.0), (0.9239, 0.3827, 1.0), (0.9808, 0.1951, -1.0), (0.9808, 0.1951, 1.0), (1.0, 7.55e-08, -1.0), (1.0, 7.55e-08, 1.0), (0.9808, -0.1951, -1.0), (0.9808, -0.1951, 1.0), (0.9239, -0.3827, -1.0), (0.9239, -0.3827, 1.0), (0.8315, -0.5556, -1.0), (0.8315, -0.5556, 1.0), (0.7071, -0.7071, -1.0), (0.7071, -0.7071, 1.0), (0.5556, -0.8315, -1.0), (0.5556, -0.8315, 1.0), (0.3827, -0.9239, -1.0), (0.3827, -0.9239, 1.0), (0.1951, -0.9808, -1.0), (0.1951, -0.9808, 1.0), (-3.258e-07, -1.0, -1.0), (-3.258e-07, -1.0, 1.0), (-0.1951, -0.9808, -1.0), (-0.1951, -0.9808, 1.0), (-0.3827, -0.9239, -1.0), (-0.3827, -0.9239, 1.0), (-0.5556, -0.8315, -1.0), (-0.5556, -0.8315, 1.0), (-0.7071, -0.7071, -1.0), (-0.7071, -0.7071, 1.0), (-0.8315, -0.5556, -1.0), (-0.8315, -0.5556, 1.0), (-0.9239, -0.3827, -1.0), (-0.9239, -0.3827, 1.0), (-0.9808, -0.1951, -1.0), (-0.9808, -0.1951, 1.0), (-1.0, 9.656e-07, -1.0), (-1.0, 9.656e-07, 1.0), (-0.9808, 0.1951, -1.0), (-0.9808, 0.1951, 1.0), (-0.9239, 0.3827, -1.0), (-0.9239, 0.3827, 1.0), (-0.8315, 0.5556, -1.0), (-0.8315, 0.5556, 1.0), (-0.7071, 0.7071, -1.0), (-0.7071, 0.7071, 1.0), (-0.5556, 0.8315, -1.0), (-0.5556, 0.8315, 1.0), (-0.3827, 0.9239, -1.0), (-0.3827, 0.9239, 1.0), (-0.1951, 0.9808, -1.0), (-0.1951, 0.9808, 1.0)], [], [(0, 1, 3, 2), (2, 3, 5, 4), (4, 5, 7, 6), (6, 7, 9, 8), (8, 9, 11, 10), (10, 11, 13, 12), (12, 13, 15, 14), (14, 15, 17, 16), (16, 17, 19, 18), (18, 19, 21, 20), (20, 21, 23, 22), (22, 23, 25, 24), (24, 25, 27, 26), (26, 27, 29, 28), (28, 29, 31, 30), (30, 31, 33, 32), (32, 33, 35, 34), (34, 35, 37, 36), (36, 37, 39, 38), (38, 39, 41, 40), (40, 41, 43, 42), (42, 43, 45, 44), (44, 45, 47, 46), (46, 47, 49, 48), (48, 49, 51, 50), (50, 51, 53, 52), (52, 53, 55, 54), (54, 55, 57, 56), (56, 57, 59, 58), (58, 59, 61, 60), (62, 63, 1, 0), (60, 61, 63, 62), (0, 2, 4, 6, 8, 10, 12, 14, 16, 18, 20, 22, 24, 26, 28, 30, 32, 34, 36, 38, 40, 42, 44, 46, 48, 50, 52, 54, 56, 58, 60, 62)])
me_cylinder.polygons.foreach_set('use_smooth', [True] * 33)
me_cylinder.use_remesh_preserve_volume = False
me_cylinder.use_remesh_preserve_attributes = False
me_cylinder.use_mirror_vertex_groups = False
me_cylinder.update()
me_cylinder_001 = bpy.data.meshes.new('Cylinder.001')
me_cylinder_001.from_pydata([(0.0, 1.0, -1.0), (0.0, 1.0, 1.0), (0.1951, 0.9808, -1.0), (0.1951, 0.9808, 1.0), (0.3827, 0.9239, -1.0), (0.3827, 0.9239, 1.0), (0.5556, 0.8315, -1.0), (0.5556, 0.8315, 1.0), (0.7071, 0.7071, -1.0), (0.7071, 0.7071, 1.0), (0.8315, 0.5556, -1.0), (0.8315, 0.5556, 1.0), (0.9239, 0.3827, -1.0), (0.9239, 0.3827, 1.0), (0.9808, 0.1951, -1.0), (0.9808, 0.1951, 1.0), (1.0, 7.55e-08, -1.0), (1.0, 7.55e-08, 1.0), (0.9808, -0.1951, -1.0), (0.9808, -0.1951, 1.0), (0.9239, -0.3827, -1.0), (0.9239, -0.3827, 1.0), (0.8315, -0.5556, -1.0), (0.8315, -0.5556, 1.0), (0.7071, -0.7071, -1.0), (0.7071, -0.7071, 1.0), (0.5556, -0.8315, -1.0), (0.5556, -0.8315, 1.0), (0.3827, -0.9239, -1.0), (0.3827, -0.9239, 1.0), (0.1951, -0.9808, -1.0), (0.1951, -0.9808, 1.0), (-3.258e-07, -1.0, -1.0), (-3.258e-07, -1.0, 1.0), (-0.1951, -0.9808, -1.0), (-0.1951, -0.9808, 1.0), (-0.3827, -0.9239, -1.0), (-0.3827, -0.9239, 1.0), (-0.5556, -0.8315, -1.0), (-0.5556, -0.8315, 1.0), (-0.7071, -0.7071, -1.0), (-0.7071, -0.7071, 1.0), (-0.8315, -0.5556, -1.0), (-0.8315, -0.5556, 1.0), (-0.9239, -0.3827, -1.0), (-0.9239, -0.3827, 1.0), (-0.9808, -0.1951, -1.0), (-0.9808, -0.1951, 1.0), (-1.0, 9.656e-07, -1.0), (-1.0, 9.656e-07, 1.0), (-0.9808, 0.1951, -1.0), (-0.9808, 0.1951, 1.0), (-0.9239, 0.3827, -1.0), (-0.9239, 0.3827, 1.0), (-0.8315, 0.5556, -1.0), (-0.8315, 0.5556, 1.0), (-0.7071, 0.7071, -1.0), (-0.7071, 0.7071, 1.0), (-0.5556, 0.8315, -1.0), (-0.5556, 0.8315, 1.0), (-0.3827, 0.9239, -1.0), (-0.3827, 0.9239, 1.0), (-0.1951, 0.9808, -1.0), (-0.1951, 0.9808, 1.0)], [], [(0, 1, 3, 2), (2, 3, 5, 4), (4, 5, 7, 6), (6, 7, 9, 8), (8, 9, 11, 10), (10, 11, 13, 12), (12, 13, 15, 14), (14, 15, 17, 16), (16, 17, 19, 18), (18, 19, 21, 20), (20, 21, 23, 22), (22, 23, 25, 24), (24, 25, 27, 26), (26, 27, 29, 28), (28, 29, 31, 30), (30, 31, 33, 32), (32, 33, 35, 34), (34, 35, 37, 36), (36, 37, 39, 38), (38, 39, 41, 40), (40, 41, 43, 42), (42, 43, 45, 44), (44, 45, 47, 46), (46, 47, 49, 48), (48, 49, 51, 50), (50, 51, 53, 52), (52, 53, 55, 54), (54, 55, 57, 56), (56, 57, 59, 58), (58, 59, 61, 60), (3, 1, 63, 61, 59, 57, 55, 53, 51, 49, 47, 45, 43, 41, 39, 37, 35, 33, 31, 29, 27, 25, 23, 21, 19, 17, 15, 13, 11, 9, 7, 5), (62, 63, 1, 0), (60, 61, 63, 62), (0, 2, 4, 6, 8, 10, 12, 14, 16, 18, 20, 22, 24, 26, 28, 30, 32, 34, 36, 38, 40, 42, 44, 46, 48, 50, 52, 54, 56, 58, 60, 62)])
me_cylinder_001.polygons.foreach_set('use_smooth', [True] * 34)
me_cylinder_001.use_remesh_preserve_volume = False
me_cylinder_001.use_remesh_preserve_attributes = False
me_cylinder_001.use_mirror_vertex_groups = False
me_cylinder_001.update()
me_cylinder_003 = bpy.data.meshes.new('Cylinder.003')
me_cylinder_003.from_pydata([(0.0, 1.0, -1.0), (0.0, 1.0, 1.0), (0.1951, 0.9808, -1.0), (0.1951, 0.9808, 1.0), (0.3827, 0.9239, -1.0), (0.3827, 0.9239, 1.0), (0.5556, 0.8315, -1.0), (0.5556, 0.8315, 1.0), (0.7071, 0.7071, -1.0), (0.7071, 0.7071, 1.0), (0.8315, 0.5556, -1.0), (0.8315, 0.5556, 1.0), (0.9239, 0.3827, -1.0), (0.9239, 0.3827, 1.0), (0.9808, 0.1951, -1.0), (0.9808, 0.1951, 1.0), (1.0, 7.55e-08, -1.0), (1.0, 7.55e-08, 1.0), (0.9808, -0.1951, -1.0), (0.9808, -0.1951, 1.0), (0.9239, -0.3827, -1.0), (0.9239, -0.3827, 1.0), (0.8315, -0.5556, -1.0), (0.8315, -0.5556, 1.0), (0.7071, -0.7071, -1.0), (0.7071, -0.7071, 1.0), (0.5556, -0.8315, -1.0), (0.5556, -0.8315, 1.0), (0.3827, -0.9239, -1.0), (0.3827, -0.9239, 1.0), (0.1951, -0.9808, -1.0), (0.1951, -0.9808, 1.0), (-3.258e-07, -1.0, -1.0), (-3.258e-07, -1.0, 1.0), (-0.1951, -0.9808, -1.0), (-0.1951, -0.9808, 1.0), (-0.3827, -0.9239, -1.0), (-0.3827, -0.9239, 1.0), (-0.5556, -0.8315, -1.0), (-0.5556, -0.8315, 1.0), (-0.7071, -0.7071, -1.0), (-0.7071, -0.7071, 1.0), (-0.8315, -0.5556, -1.0), (-0.8315, -0.5556, 1.0), (-0.9239, -0.3827, -1.0), (-0.9239, -0.3827, 1.0), (-0.9808, -0.1951, -1.0), (-0.9808, -0.1951, 1.0), (-1.0, 9.656e-07, -1.0), (-1.0, 9.656e-07, 1.0), (-0.9808, 0.1951, -1.0), (-0.9808, 0.1951, 1.0), (-0.9239, 0.3827, -1.0), (-0.9239, 0.3827, 1.0), (-0.8315, 0.5556, -1.0), (-0.8315, 0.5556, 1.0), (-0.7071, 0.7071, -1.0), (-0.7071, 0.7071, 1.0), (-0.5556, 0.8315, -1.0), (-0.5556, 0.8315, 1.0), (-0.3827, 0.9239, -1.0), (-0.3827, 0.9239, 1.0), (-0.1951, 0.9808, -1.0), (-0.1951, 0.9808, 1.0), (0.4392, 1.169, 1.332), (0.2068, 1.191, 1.332), (0.6628, 1.101, 1.332), (0.8688, 0.9907, 1.332), (1.049, 0.8425, 1.332), (1.197, 0.662, 1.332), (1.308, 0.456, 1.332), (1.375, 0.2324, 1.332), (1.398, 3.933e-08, 1.332), (1.375, -0.2324, 1.332), (1.308, -0.456, 1.332), (1.197, -0.662, 1.332), (1.049, -0.8425, 1.332), (0.8688, -0.9907, 1.332), (0.6628, -1.101, 1.332), (0.4392, -1.169, 1.332), (0.2068, -1.191, 1.332), (-0.02566, -1.169, 1.332), (-0.2492, -1.101, 1.332), (-0.4552, -0.9907, 1.332), (-0.6357, -0.8425, 1.332), (-0.7839, -0.662, 1.332), (-0.894, -0.456, 1.332), (-0.9618, -0.2324, 1.332), (-0.9847, 1.1e-06, 1.332), (-0.9618, 0.2325, 1.332), (-0.894, 0.456, 1.332), (-0.7839, 0.662, 1.332), (-0.6357, 0.8425, 1.332), (-0.4552, 0.9907, 1.332), (-0.2492, 1.101, 1.332), (-0.02565, 1.169, 1.332)], [], [(0, 1, 3, 2), (2, 3, 5, 4), (4, 5, 7, 6), (6, 7, 9, 8), (8, 9, 11, 10), (10, 11, 13, 12), (12, 13, 15, 14), (14, 15, 17, 16), (16, 17, 19, 18), (18, 19, 21, 20), (20, 21, 23, 22), (22, 23, 25, 24), (24, 25, 27, 26), (26, 27, 29, 28), (28, 29, 31, 30), (30, 31, 33, 32), (32, 33, 35, 34), (34, 35, 37, 36), (36, 37, 39, 38), (38, 39, 41, 40), (40, 41, 43, 42), (42, 43, 45, 44), (44, 45, 47, 46), (46, 47, 49, 48), (48, 49, 51, 50), (50, 51, 53, 52), (52, 53, 55, 54), (54, 55, 57, 56), (56, 57, 59, 58), (58, 59, 61, 60), (15, 13, 70, 71), (62, 63, 1, 0), (60, 61, 63, 62), (0, 2, 4, 6, 8, 10, 12, 14, 16, 18, 20, 22, 24, 26, 28, 30, 32, 34, 36, 38, 40, 42, 44, 46, 48, 50, 52, 54, 56, 58, 60, 62), (64, 65, 95, 94, 93, 92, 91, 90, 89, 88, 87, 86, 85, 84, 83, 82, 81, 80, 79, 78, 77, 76, 75, 74, 73, 72, 71, 70, 69, 68, 67, 66), (33, 31, 79, 80), (51, 49, 88, 89), (7, 5, 66, 67), (25, 23, 75, 76), (43, 41, 84, 85), (61, 59, 93, 94), (17, 15, 71, 72), (35, 33, 80, 81), (53, 51, 89, 90), (9, 7, 67, 68), (27, 25, 76, 77), (45, 43, 85, 86), (63, 61, 94, 95), (19, 17, 72, 73), (37, 35, 81, 82), (55, 53, 90, 91), (11, 9, 68, 69), (29, 27, 77, 78), (47, 45, 86, 87), (3, 1, 65, 64), (1, 63, 95, 65), (21, 19, 73, 74), (39, 37, 82, 83), (57, 55, 91, 92), (13, 11, 69, 70), (31, 29, 78, 79), (49, 47, 87, 88), (5, 3, 64, 66), (23, 21, 74, 75), (41, 39, 83, 84), (59, 57, 92, 93)])
me_cylinder_003.polygons.foreach_set('use_smooth', [True] * 66)
me_cylinder_003.use_remesh_preserve_volume = False
me_cylinder_003.use_remesh_preserve_attributes = False
me_cylinder_003.use_mirror_vertex_groups = False
me_cylinder_003.update()
me_cylinder_005 = bpy.data.meshes.new('Cylinder.005')
me_cylinder_005.from_pydata([(0.03798, 0.9064, -0.1902), (0.03798, 0.9064, 0.1902), (-0.9128, -0.04436, 0.1902), (-0.8945, 0.1411, -0.1902), (-0.9128, -0.04436, -0.1902), (0.03798, 0.9064, 0.1902), (-0.1475, 0.8881, 0.1902), (-0.1475, 0.8881, -0.1902), (-0.3259, 0.834, 0.1902), (-0.3259, 0.834, -0.1902), (-0.4902, 0.7462, -0.1902), (-0.4902, 0.7462, 0.1902), (-0.6343, 0.6279, 0.1902), (-0.6343, 0.6279, -0.1902), (-0.7525, 0.4838, 0.1902), (-0.7525, 0.4838, -0.1902), (-0.8404, 0.3195, 0.1902), (-0.8404, 0.3195, -0.1902), (-0.8945, 0.1411, 0.1902), (-0.1475, -0.9768, -0.1902), (-0.1475, -0.9768, 0.1902), (-0.3259, -0.9227, -0.1902), (-0.3259, -0.9227, 0.1902), (-0.4902, -0.8349, -0.1902), (-0.4902, -0.8349, 0.1902), (-0.6343, -0.7166, -0.1902), (-0.6343, -0.7166, 0.1902), (-0.7525, -0.5726, -0.1902), (-0.7525, -0.5726, 0.1902), (-0.8404, -0.4082, -0.1902), (-0.8404, -0.4082, 0.1902), (-0.8945, -0.2298, -0.1902), (-0.8945, -0.2298, 0.1902), (-0.9128, -0.04436, -0.1902), (-0.9128, -0.04436, 0.1902), (-0.8945, 0.1411, -0.1902), (-0.8945, 0.1411, 0.1902), (-0.8404, 0.3195, -0.1902), (-0.8404, 0.3195, 0.1902), (-0.7525, 0.4838, -0.1902), (-0.7525, 0.4838, 0.1902), (-0.6343, 0.6279, -0.1902), (-0.6343, 0.6279, 0.1902), (-0.4902, 0.7462, -0.1902), (-0.4902, 0.7462, 0.1902), (-0.3259, 0.834, -0.1902), (-0.3259, 0.834, 0.1902), (-0.1475, 0.8881, -0.1902), (-0.1475, 0.8881, 0.1902), (0.8547, 1.172, 0.1902), (0.8547, 1.172, -0.1902), (0.9987, 1.054, -0.1902), (0.9987, 1.054, 0.1902), (1.117, 0.91, -0.1902), (1.117, 0.91, 0.1902), (0.03798, 0.9064, -0.1902), (-0.3259, 0.834, 0.1902), (-0.3259, 0.834, -0.1902), (-0.4902, 0.7462, 0.1902), (-0.4902, 0.7462, -0.1902), (-0.6343, 0.6279, 0.1902), (-0.6343, 0.6279, -0.1902), (-0.4902, 0.7462, -0.1902), (-0.4902, 0.7462, 0.1902), (0.03499, 0.835, -0.1752), (0.03499, 0.835, 0.1752), (-0.8401, -0.05151, 0.1902), (-0.8229, 0.1269, -0.1902), (-0.8401, -0.05151, -0.1902), (0.04513, 0.8337, 0.1902), (-0.1333, 0.8165, 0.1902), (-0.1333, 0.8165, -0.1902), (-0.3047, 0.7642, 0.1902), (-0.3047, 0.7642, -0.1902), (-0.451, 0.6865, -0.1749), (-0.451, 0.6865, 0.1749), (-0.5779, 0.5816, 0.1902), (-0.5779, 0.5816, -0.1902), (-0.6918, 0.4433, 0.1902), (-0.6918, 0.4433, -0.1902), (-0.773, 0.2915, 0.1902), (-0.773, 0.2915, -0.1902), (-0.8229, 0.1269, 0.1902), (-0.1263, -0.907, -0.1902), (-0.1263, -0.907, 0.1902), (-0.2979, -0.8553, -0.1902), (-0.2979, -0.8553, 0.1902), (-0.4497, -0.7742, -0.1902), (-0.4497, -0.7742, 0.1902), (-0.5827, -0.665, -0.1902), (-0.5827, -0.665, 0.1902), (-0.6918, -0.532, -0.1902), (-0.6918, -0.532, 0.1902), (-0.773, -0.3803, -0.1902), (-0.773, -0.3803, 0.1902), (-0.8229, -0.2156, -0.1902), (-0.8229, -0.2156, 0.1902), (-0.8401, -0.03721, -0.1902), (-0.8401, -0.03721, 0.1902), (-0.8239, 0.13, -0.1752), (-0.8239, 0.13, 0.1752), (-0.7736, 0.2941, -0.175), (-0.7736, 0.2941, 0.175), (-0.6925, 0.4452, -0.175), (-0.6925, 0.4452, 0.175), (-0.5836, 0.5777, -0.1749), (-0.5836, 0.5777, 0.1749), (-0.451, 0.6865, -0.1749), (-0.451, 0.6865, 0.1749), (-0.2999, 0.7675, -0.175), (-0.2999, 0.7675, 0.175), (-0.1358, 0.8177, -0.1751), (-0.1358, 0.8177, 0.1751), (0.8084, 1.116, 0.1902), (0.8084, 1.116, -0.1902), (0.9471, 1.002, -0.1902), (0.9471, 1.002, 0.1902), (1.061, 0.8637, -0.1902), (1.061, 0.8637, 0.1902), (0.04513, 0.8337, -0.1902), (-0.2914, 0.7696, 0.1902), (-0.2914, 0.7696, -0.1902), (-0.4558, 0.6818, 0.1902), (-0.4558, 0.6818, -0.1902), (-0.588, 0.5715, 0.1902), (-0.588, 0.5715, -0.1902), (-0.4439, 0.6897, -0.1902), (-0.4439, 0.6897, 0.1902)], [], [(17, 16, 14, 15), (7, 6, 5, 55), (43, 44, 11, 10), (33, 34, 2, 4), (0, 47, 7, 55), (39, 37, 17, 15), (46, 48, 6, 8), (36, 38, 16, 18), (42, 41, 13, 12), (47, 45, 9, 7), (37, 35, 3, 17), (1, 0, 55, 5), (40, 42, 12, 14), (19, 20, 22, 21), (21, 22, 24, 23), (23, 24, 26, 25), (25, 26, 28, 27), (27, 28, 30, 29), (29, 30, 32, 31), (31, 32, 34, 33), (41, 39, 15, 13), (44, 46, 8, 11), (34, 36, 18, 2), (45, 43, 10, 9), (11, 8, 56, 58), (35, 33, 4, 3), (48, 1, 5, 6), (38, 40, 14, 16), (50, 49, 52, 51), (51, 52, 54, 53), (3, 18, 16, 17), (4, 2, 18, 3), (10, 11, 58, 59), (15, 14, 12, 13), (9, 8, 6, 7), (61, 60, 63, 62), (59, 58, 56, 57), (44, 43, 62, 63), (43, 41, 61, 62), (9, 10, 59, 57), (8, 9, 57, 56), (42, 44, 63, 60), (41, 42, 60, 61), (79, 78, 80, 81), (119, 69, 70, 71), (74, 75, 108, 107), (68, 66, 98, 97), (119, 71, 111, 64), (79, 81, 101, 103), (72, 70, 112, 110), (82, 80, 102, 100), (76, 77, 105, 106), (71, 73, 109, 111), (81, 67, 99, 101), (69, 119, 64, 65), (78, 76, 106, 104), (85, 86, 84, 83), (87, 88, 86, 85), (89, 90, 88, 87), (91, 92, 90, 89), (93, 94, 92, 91), (95, 96, 94, 93), (97, 98, 96, 95), (77, 79, 103, 105), (75, 72, 110, 108), (66, 82, 100, 98), (73, 74, 107, 109), (122, 120, 72, 75), (67, 68, 97, 99), (70, 69, 65, 112), (80, 78, 104, 102), (115, 116, 113, 114), (117, 118, 116, 115), (81, 80, 82, 67), (67, 82, 66, 68), (123, 122, 75, 74), (77, 76, 78, 79), (71, 70, 72, 73), (126, 127, 124, 125), (121, 120, 122, 123), (127, 126, 107, 108), (126, 125, 105, 107), (121, 123, 74, 73), (120, 121, 73, 72), (124, 127, 108, 106), (125, 124, 106, 105), (0, 1, 65, 64), (20, 19, 83, 84), (19, 21, 85, 83), (22, 20, 84, 86), (21, 23, 87, 85), (24, 22, 86, 88), (23, 25, 89, 87), (26, 24, 88, 90), (25, 27, 91, 89), (28, 26, 90, 92), (27, 29, 93, 91), (30, 28, 92, 94), (29, 31, 95, 93), (32, 30, 94, 96), (31, 33, 97, 95), (34, 32, 96, 98), (33, 35, 99, 97), (36, 34, 98, 100), (35, 37, 101, 99), (38, 36, 100, 102), (37, 39, 103, 101), (40, 38, 102, 104), (39, 41, 105, 103), (42, 40, 104, 106), (41, 43, 107, 105), (44, 42, 106, 108), (43, 45, 109, 107), (46, 44, 108, 110), (45, 47, 111, 109), (48, 46, 110, 112), (47, 0, 64, 111), (1, 48, 112, 65), (49, 50, 114, 113), (50, 51, 115, 114), (52, 49, 113, 116), (51, 53, 117, 115), (54, 52, 116, 118), (53, 54, 118, 117)])
me_cylinder_005.polygons.foreach_set('use_smooth', [0, 0, 0, 0, 0, 0, 0, 0, 0, 0, 0, 0, 0, 0, 0, 0, 0, 0, 0, 0, 0, 0, 0, 0, 0, 0, 0, 0, 1, 1, 0, 0, 0, 0, 0, 0, 0, 0, 0, 0, 0, 0, 0, 0, 0, 0, 0, 0, 0, 0, 0, 0, 0, 0, 0, 0, 0, 0, 0, 0, 0, 0, 0, 0, 0, 0, 0, 0, 0, 0, 0, 1, 1, 0, 0, 0, 0, 0, 0, 0, 0, 0, 0, 0, 0, 0, 0, 0, 0, 0, 0, 0, 0, 0, 0, 0, 0, 0, 0, 0, 0, 0, 0, 0, 0, 0, 0, 0, 0, 0, 0, 0, 0, 0, 0, 0, 0, 0, 1, 1, 1, 1, 1, 1])
me_cylinder_005.use_remesh_preserve_volume = False
me_cylinder_005.use_remesh_preserve_attributes = False
me_cylinder_005.use_mirror_vertex_groups = False
me_cylinder_005.update()
me_cylinder_007 = bpy.data.meshes.new('Cylinder.007')
me_cylinder_007.from_pydata([(1.04, 0.7203, -1.417), (1.04, 0.7203, 1.342), (1.104, 0.505, -1.417), (1.104, 0.505, 1.342), (1.129, 0.2532, -1.417), (1.129, 0.2532, 1.342), (1.104, 0.001296, -1.417), (1.104, 0.001296, 1.342), (1.031, -0.2409, -1.417), (1.031, -0.2409, 1.342), (0.9113, -0.4641, -1.417), (0.9113, -0.4641, 1.342), (0.7507, -0.6597, -1.417), (0.7507, -0.6597, 1.342), (0.49, -1.545, -1.417), (0.49, -1.545, 1.342), (0.3801, -1.543, -1.417), (0.3801, -1.543, 1.342), (0.08969, -1.013, -1.417), (0.08969, -1.013, 1.342), (-0.1622, -1.038, -1.417), (-0.1622, -1.038, 1.342), (-0.414, -1.013, -1.417), (-0.414, -1.013, 1.342), (-0.6562, -0.9396, -1.417), (-0.6562, -0.9396, 1.342), (-0.8549, -0.8349, -1.417), (-0.8549, -0.8349, 1.342), (0.6045, -0.7816, -1.417), (0.6045, -0.7816, 1.342), (0.7617, 0.6358, -1.417), (0.7617, 0.6358, 1.342), (0.8186, 0.4482, -1.417), (0.8186, 0.4482, 1.342), (0.8378, 0.2532, -1.417), (0.8378, 0.2532, 1.342), (0.8186, 0.05806, -1.417), (0.8186, 0.05806, 1.342), (0.7617, -0.1295, -1.417), (0.7617, -0.1295, 1.342), (0.6693, -0.3024, -1.417), (0.6693, -0.3024, 1.342), (0.5449, -0.454, -1.417), (0.5449, -0.454, 1.342), (0.3934, -0.5783, -1.417), (0.3934, -0.5783, 1.342), (0.2205, -0.6707, -1.417), (0.2205, -0.6707, 1.342), (0.03293, -0.7276, -1.417), (0.03293, -0.7276, 1.342), (-0.1622, -0.7468, -1.417), (-0.1622, -0.7468, 1.342), (-0.3573, -0.7276, -1.417), (-0.3573, -0.7276, 1.342), (-0.5448, -0.6707, -1.417), (-0.5448, -0.6707, 1.342), (-0.7177, -0.5783, -1.417), (-0.7177, -0.5783, 1.342), (0.4199, -0.5566, -1.417), (0.4199, -0.5566, 1.342), (0.1625, -1.03, -1.417), (0.1625, -1.03, 1.342), (0.1801, -0.683, -1.417), (0.1801, -0.683, 1.342)], [], [(0, 1, 3, 2), (2, 3, 5, 4), (4, 5, 7, 6), (6, 7, 9, 8), (8, 9, 11, 10), (10, 11, 13, 12), (28, 29, 15, 14), (14, 15, 17, 16), (60, 61, 19, 18), (18, 19, 21, 20), (20, 21, 23, 22), (22, 23, 25, 24), (24, 25, 27, 26), (12, 13, 29, 28), (32, 33, 31, 30), (34, 35, 33, 32), (36, 37, 35, 34), (38, 39, 37, 36), (40, 41, 39, 38), (42, 43, 41, 40), (44, 45, 59, 58), (46, 47, 45, 44), (62, 63, 47, 46), (50, 51, 49, 48), (52, 53, 51, 50), (54, 55, 53, 52), (56, 57, 55, 54), (58, 59, 43, 42), (1, 0, 30, 31), (0, 2, 32, 30), (3, 1, 31, 33), (2, 4, 34, 32), (5, 3, 33, 35), (4, 6, 36, 34), (7, 5, 35, 37), (6, 8, 38, 36), (9, 7, 37, 39), (8, 10, 40, 38), (11, 9, 39, 41), (10, 12, 42, 40), (13, 11, 41, 43), (28, 14, 44, 58), (29, 13, 43, 59), (14, 16, 46, 44), (17, 15, 45, 47), (60, 18, 48, 62), (61, 17, 47, 63), (18, 20, 50, 48), (21, 19, 49, 51), (20, 22, 52, 50), (23, 21, 51, 53), (22, 24, 54, 52), (25, 23, 53, 55), (24, 26, 56, 54), (27, 25, 55, 57), (26, 27, 57, 56), (12, 28, 58, 42), (15, 29, 59, 45), (19, 61, 63, 49), (16, 60, 62, 46), (48, 49, 63, 62), (16, 17, 61, 60)])
me_cylinder_007.use_remesh_preserve_volume = False
me_cylinder_007.use_remesh_preserve_attributes = False
me_cylinder_007.use_mirror_vertex_groups = False
me_cylinder_007.update()

# ---- objects
ob_cylinder_008 = bpy.data.objects.new('Cylinder.008', me_cylinder_010)
ob_circle = bpy.data.objects.new('Circle', me_circle)
ob_cube_003 = bpy.data.objects.new('Cube.003', me_cube)
ob_cylinder_006 = bpy.data.objects.new('Cylinder.006', me_cylinder_006)
ob_cylinder_004 = bpy.data.objects.new('Cylinder.004', me_cylinder_004)
ob_cube_002 = bpy.data.objects.new('Cube.002', me_cube_003)
ob_cube_001 = bpy.data.objects.new('Cube.001', me_cube_002)
ob_cylinder_002 = bpy.data.objects.new('Cylinder.002', me_cylinder_002)
ob_cube = bpy.data.objects.new('Cube', me_cube_001)
ob_cylinder = bpy.data.objects.new('Cylinder', me_cylinder)
ob_empty = bpy.data.objects.new('Empty', None)
ob_lamp = bpy.data.objects.new('Lamp', light_lamp)
ob_camera = bpy.data.objects.new('Camera', cam_camera)
ob_cylinder_001 = bpy.data.objects.new('Cylinder.001', me_cylinder_001)
ob_cylinder_003 = bpy.data.objects.new('Cylinder.003', me_cylinder_003)
ob_cylinder_005 = bpy.data.objects.new('Cylinder.005', me_cylinder_005)
ob_cylinder_007 = bpy.data.objects.new('Cylinder.007', me_cylinder_007)

# ---- transforms, parenting, visibility, modifiers, constraints
ob_cylinder_008.location = (4.12, 3.945, -0.005463)
ob_cylinder_008.rotation_euler = (3.142, 4.712, 0.0)
ob_cylinder_008.scale = (0.6205, 0.6205, 0.6977)
ob_cylinder_008.lineart.crease_threshold = 0.0
ob_circle.location = (2.197, 3.064, 0.2371)
ob_circle.scale = (0.1198, 0.1198, 0.1198)
ob_circle.lineart.crease_threshold = 0.0
ob_cube_003.location = (2.823, 3.077, 1.946e-06)
ob_cube_003.scale = (0.7066, 0.2058, 0.1029)
ob_cube_003.lineart.crease_threshold = 0.0
ob_cylinder_006.location = (2.373, 4.259, 0.002402)
ob_cylinder_006.scale = (0.9051, 0.7048, 0.073)
ob_cylinder_006.lineart.crease_threshold = 0.0
ob_cylinder_004.location = (3.795, 2.464, -1.396e-05)
ob_cylinder_004.scale = (0.7996, 0.596, 0.596)
ob_cylinder_004.lineart.crease_threshold = 0.0
ob_cube_002.location = (5.116, 3.565, 5.105e-07)
ob_cube_002.scale = (0.2287, 0.1707, 0.1707)
ob_cube_002.lineart.crease_threshold = 0.0
ob_cube_001.location = (5.197, 4.624, 2.28e-06)
ob_cube_001.scale = (0.287, 0.1043, 0.1)
ob_cube_001.lineart.crease_threshold = 0.0
ob_cylinder_002.location = (5.203, 4.275, -4.143e-07)
ob_cylinder_002.rotation_euler = (1.571, -0.0, 1.571)
ob_cylinder_002.scale = (0.2383, 0.2383, 0.2914)
ob_cylinder_002.lineart.crease_threshold = 0.0
ob_cube.location = (7.475, 4.589, 2.822e-06)
ob_cube.scale = (-2.002, 0.1, 0.1)
ob_cube.lineart.crease_threshold = 0.0
ob_cylinder.location = (7.471, 4.276, -3.905e-05)
ob_cylinder.rotation_euler = (1.571, -0.0, 1.571)
ob_cylinder.scale = (0.2327, 0.2327, 1.992)
ob_cylinder.lineart.crease_threshold = 0.0
_m = ob_cylinder.modifiers.new('Solidify', 'SOLIDIFY')
_m.thickness = 0.396
_m.nonmanifold_thickness_mode = 'FIXED'
_m.nonmanifold_merge_threshold = 0.0003
ob_empty.location = (0.0, 0.0, 0.0)
ob_empty.scale = (10.0, 10.0, 10.0)
ob_empty.empty_display_type = 'IMAGE'
ob_empty.empty_image_offset = (0.0, 0.0)
ob_empty.hide_viewport = True
ob_empty.lineart.crease_threshold = 0.0
ob_lamp.location = (4.076, 1.005, 5.904)
ob_lamp.rotation_euler = (0.6503, 0.05522, 1.866)
ob_lamp.lock_rotations_4d = False
ob_lamp.empty_display_type = 'ARROWS'
ob_lamp.color = (0.0, 0.0, 0.0, 0.0)
ob_lamp.lineart.crease_threshold = 0.0
ob_camera.location = (7.481, -6.508, 5.344)
ob_camera.rotation_euler = (1.109, 0.01082, 0.8149)
ob_camera.lock_rotations_4d = False
ob_camera.empty_display_type = 'ARROWS'
ob_camera.color = (0.0, 0.0, 0.0, 0.0)
ob_camera.display_type = 'WIRE'
ob_camera.lineart.crease_threshold = 0.0
ob_cylinder_001.location = (7.471, 3.878, -3.905e-05)
ob_cylinder_001.rotation_euler = (1.571, -0.0, 1.571)
ob_cylinder_001.scale = (0.1612, 0.1612, 1.964)
ob_cylinder_001.lineart.crease_threshold = 0.0
ob_cylinder_003.location = (5.216, 3.878, -3.905e-05)
ob_cylinder_003.rotation_euler = (1.571, -0.0, 1.571)
ob_cylinder_003.scale = (0.1668, 0.1668, -0.2919)
ob_cylinder_003.lineart.crease_threshold = 0.0
ob_cylinder_005.location = (3.802, 2.464, -1.396e-05)
ob_cylinder_005.scale = (0.4415, 0.4852, 0.4852)
ob_cylinder_005.lineart.crease_threshold = 0.0
ob_cylinder_007.location = (2.045, 3.795, 0.002402)
ob_cylinder_007.rotation_euler = (3.142, 2.64e-14, 6.283)
ob_cylinder_007.scale = (0.6489, 0.3049, 0.06315)
ob_cylinder_007.lineart.crease_threshold = 0.0

# ---- collection membership
col_collection_1.objects.link(ob_cylinder_008)
col_collection_1.objects.link(ob_circle)
col_collection_1.objects.link(ob_cube_003)
col_collection_1.objects.link(ob_cylinder_006)
col_collection_1.objects.link(ob_cylinder_004)
col_collection_1.objects.link(ob_cube_002)
col_collection_1.objects.link(ob_cube_001)
col_collection_1.objects.link(ob_cylinder_002)
col_collection_1.objects.link(ob_cube)
col_collection_1.objects.link(ob_cylinder)
col_collection_1.objects.link(ob_empty)
col_collection_1.objects.link(ob_lamp)
col_collection_1.objects.link(ob_camera)
col_collection_1.objects.link(ob_cylinder_001)
col_collection_1.objects.link(ob_cylinder_003)
col_collection_1.objects.link(ob_cylinder_005)
col_collection_1.objects.link(ob_cylinder_007)

# ---- scene / render settings (as saved in the file)
scene.camera = ob_camera
scene.frame_start = 1; scene.frame_end = 250; scene.frame_set(1)
scene.render.engine = 'CYCLES'
scene.render.resolution_percentage = 50
scene.render.dither_intensity = 0.0
scene.cycles.use_denoising = False
scene.cycles.samples = 10
scene.cycles.sampling_pattern = 'TABULATED_SOBOL'
scene.cycles.light_sampling_threshold = 0.0
scene.cycles.use_adaptive_sampling = False
scene.cycles.use_light_tree = False
scene.cycles.blur_glossy = 0.0
scene.cycles.pixel_filter_type = 'GAUSSIAN'
scene.cycles.sample_clamp_indirect = 0.0
scene.view_settings.view_transform = 'Standard'
bpy.context.view_layer.update()
